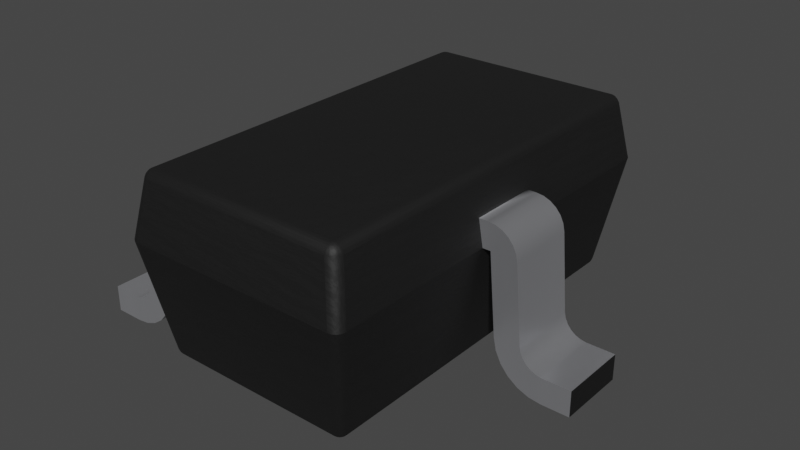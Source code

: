 # Source: SC70-3.blend  (saved by Blender 3.2.14; exported with 4.5.12 LTS)
import bpy
from mathutils import Matrix  # noqa: F401  (used for matrix-valued properties, if any)

bpy.ops.wm.read_factory_settings(use_empty=True)
scene = bpy.context.scene
scene.name = 'Scene'

# ---- collections
col_collection = bpy.data.collections.new('Collection'); scene.collection.children.link(col_collection)

# ---- materials (node trees are filled in below, after node groups)
mat_plastic_chip_detailed = bpy.data.materials.new('plastic_chip_detailed')
mat_plastic_chip_detailed.use_transparent_shadow = False
mat_plastic_chip_detailed.preview_render_type = 'CUBE'
mat_metal_pins = bpy.data.materials.new('metal_pins')
mat_metal_pins.use_transparent_shadow = False
mat_metal_pins.preview_render_type = 'CUBE'

# ---- node groups
ng_auto_smooth = bpy.data.node_groups.new('Auto Smooth', 'GeometryNodeTree')
_s = ng_auto_smooth.interface.new_socket(name='Geometry', in_out='OUTPUT', socket_type='NodeSocketGeometry')
_s = ng_auto_smooth.interface.new_socket(name='Geometry', in_out='INPUT', socket_type='NodeSocketGeometry')
_s = ng_auto_smooth.interface.new_socket(name='Angle', in_out='INPUT', socket_type='NodeSocketFloat')
_s.subtype = 'ANGLE'
_s.min_value = 0.0
_s.max_value = 3.142
ng_auto_smooth.is_modifier = True
_N = ng_auto_smooth.nodes; _L = ng_auto_smooth.links
n0 = _N.new('NodeGroupOutput'); n0.name = 'Group Output'; n0.location = (480, -100)
n1 = _N.new('NodeGroupInput'); n1.name = 'Group Input'; n1.location = (-420, -300)
n2 = _N.new('NodeGroupInput'); n2.name = 'Group Input.001'; n2.location = (-60, -100)
n3 = _N.new('GeometryNodeSetShadeSmooth'); n3.name = 'Set Shade Smooth'; n3.location = (120, -100)
n3.domain = 'EDGE'
n4 = _N.new('GeometryNodeSetShadeSmooth'); n4.name = 'Set Shade Smooth.001'; n4.location = (300, -100)
n5 = _N.new('GeometryNodeInputMeshEdgeAngle'); n5.name = 'Edge Angle'; n5.location = (-420, -220)
n6 = _N.new('GeometryNodeInputEdgeSmooth'); n6.name = 'Is Edge Smooth'; n6.location = (-60, -160)
n7 = _N.new('GeometryNodeInputShadeSmooth'); n7.name = 'Is Face Smooth'; n7.location = (-240, -340)
n8 = _N.new('FunctionNodeBooleanMath'); n8.name = 'Boolean Math'; n8.location = (-60, -220)
n9 = _N.new('FunctionNodeCompare'); n9.name = 'Compare'; n9.location = (-240, -180)
n9.operation = 'LESS_EQUAL'
_L.new(n5.outputs[0], n9.inputs[0])
_L.new(n4.outputs[0], n0.inputs[0])
_L.new(n1.outputs[1], n9.inputs[1])
_L.new(n9.outputs[0], n8.inputs[0])
_L.new(n7.outputs[0], n8.inputs[1])
_L.new(n2.outputs[0], n3.inputs[0])
_L.new(n6.outputs[0], n3.inputs[1])
_L.new(n3.outputs[0], n4.inputs[0])
_L.new(n8.outputs[0], n3.inputs[2])
n0.is_active_output = True

# ---- material node trees
mat_plastic_chip_detailed.use_nodes = True; mat_plastic_chip_detailed.node_tree.nodes.clear()
_N = mat_plastic_chip_detailed.node_tree.nodes; _L = mat_plastic_chip_detailed.node_tree.links
n0 = _N.new('ShaderNodeTexVoronoi'); n0.name = 'Voronoi Texture'; n0.location = (-17912, 1250)
n1 = _N.new('ShaderNodeOutputMaterial'); n1.name = 'Material Output'; n1.location = (1872, 639)
n2 = _N.new('ShaderNodeNewGeometry'); n2.name = 'Geometry'; n2.location = (961, 1090)
n3 = _N.new('ShaderNodeValToRGB'); n3.name = 'ColorRamp.007'; n3.location = (1181, 773)
while len(n3.color_ramp.elements) > 1: n3.color_ramp.elements.remove(n3.color_ramp.elements[-1])
n3.color_ramp.elements[0].position = 0.3182; n3.color_ramp.elements[0].color = (0.5119, 0.5119, 0.5119, 1.0)
_e = n3.color_ramp.elements.new(0.75); _e.color = (1.0, 0.8921, 0.9277, 1.0)
n4 = _N.new('ShaderNodeTexCoord'); n4.name = 'Texture Coordinate.001'; n4.location = (351, 244)
n5 = _N.new('ShaderNodeBump'); n5.name = 'Bump.001'; n5.location = (1139, 402)
n5.inputs[0].default_value = 0.04
n5.inputs[1].default_value = 1.0
n5.inputs[2].default_value = 1.0
n6 = _N.new('ShaderNodeBsdfPrincipled'); n6.name = 'Principled BSDF'; n6.location = (1501, 615)
n6.distribution = 'GGX'
n6.subsurface_method = 'BURLEY'
n6.inputs[3].default_value = 1.45
n6.inputs[27].default_value = (0.0, 0.0, 0.0, 1.0)
n6.inputs[28].default_value = 1.0
n7 = _N.new('ShaderNodeValToRGB'); n7.name = 'ColorRamp.006'; n7.location = (1181, 1056)
while len(n7.color_ramp.elements) > 1: n7.color_ramp.elements.remove(n7.color_ramp.elements[-1])
n7.color_ramp.elements[0].position = 0.5023; n7.color_ramp.elements[0].color = (0.006974, 0.006974, 0.006974, 1.0)
_e = n7.color_ramp.elements.new(0.5523); _e.color = (0.06171, 0.05594, 0.05776, 1.0)
n8 = _N.new('ShaderNodeTexNoise'); n8.name = 'Noise Texture.002'; n8.location = (690, 352)
n8.inputs[3].default_value = 8.0
n9 = _N.new('ShaderNodeBump'); n9.name = 'Bump'; n9.location = (843, 652)
n9.inputs[0].default_value = 0.1
n9.inputs[1].default_value = 1.0
n9.inputs[2].default_value = 1.0
_L.new(n2.outputs[7], n7.inputs[0])
_L.new(n7.outputs[0], n6.inputs[0])
_L.new(n2.outputs[7], n3.inputs[0])
_L.new(n3.outputs[0], n6.inputs[2])
_L.new(n8.outputs[0], n5.inputs[3])
_L.new(n9.outputs[0], n5.inputs[4])
_L.new(n5.outputs[0], n6.inputs[5])
_L.new(n6.outputs[0], n1.inputs[0])
_L.new(n4.outputs[2], n8.inputs[0])
n1.is_active_output = True
mat_metal_pins.use_nodes = True; mat_metal_pins.node_tree.nodes.clear()
_N = mat_metal_pins.node_tree.nodes; _L = mat_metal_pins.node_tree.links
n0 = _N.new('ShaderNodeMapping'); n0.name = 'Mapping'; n0.location = (-1447, -91)
n0.inputs[3].default_value = (4.8, 1.2, 1.1)
n1 = _N.new('ShaderNodeBsdfPrincipled'); n1.name = 'Principled BSDF'; n1.location = (-560, 254)
n1.distribution = 'GGX'
n1.subsurface_method = 'BURLEY'
n1.inputs[1].default_value = 0.7818
n1.inputs[2].default_value = 0.2886
n1.inputs[3].default_value = 1.45
n1.inputs[13].default_value = 0.0
n1.inputs[27].default_value = (0.0, 0.0, 0.0, 1.0)
n1.inputs[28].default_value = 1.0
n2 = _N.new('ShaderNodeOutputMaterial'); n2.name = 'Material Output.002'; n2.location = (-205, 253)
n2.width = 213
n3 = _N.new('ShaderNodeTexNoise'); n3.name = 'Noise Texture.002'; n3.location = (-1228, -73)
n3.inputs[2].default_value = 0.1
n3.inputs[3].default_value = 7.0
n3.inputs[4].default_value = 0.6
n3.inputs[8].default_value = 0.4
n4 = _N.new('ShaderNodeTexCoord'); n4.name = 'Texture Coordinate'; n4.location = (-1636, -116)
n5 = _N.new('ShaderNodeMix'); n5.name = 'Mix.001'; n5.location = (-921, 45)
n5.data_type = 'RGBA'
n5.inputs[6].default_value = (0.9398, 0.9547, 1.0, 1.0)
n5.inputs[7].default_value = (0.13, 0.1259, 0.1359, 1.0)
n6 = _N.new('ShaderNodeBump'); n6.name = 'Bump.001'; n6.location = (-1001, -227)
n6.inputs[0].default_value = 0.05
n6.inputs[1].default_value = 0.01
n6.inputs[2].default_value = 1.0
_L.new(n1.outputs[0], n2.inputs[0])
_L.new(n3.outputs[0], n6.inputs[3])
_L.new(n0.outputs[0], n3.inputs[0])
_L.new(n3.outputs[0], n5.inputs[0])
_L.new(n4.outputs[3], n0.inputs[0])
_L.new(n5.outputs[2], n1.inputs[0])
_L.new(n6.outputs[0], n1.inputs[5])
n2.is_active_output = True

# ---- world
world_world = bpy.data.worlds.new('World'); scene.world = world_world
world_world.use_nodes = True; world_world.node_tree.nodes.clear()
_N = world_world.node_tree.nodes; _L = world_world.node_tree.links
n0 = _N.new('ShaderNodeOutputWorld'); n0.name = 'World Output'; n0.location = (300, 300)
n1 = _N.new('ShaderNodeBackground'); n1.name = 'Background'; n1.location = (10, 300)
n1.inputs[0].default_value = (0.05088, 0.05088, 0.05088, 1.0)
_L.new(n1.outputs[0], n0.inputs[0])
n0.is_active_output = True
world_world.color = (0.05088, 0.05088, 0.05088)
world_world.use_sun_shadow = False
world_world.sun_shadow_jitter_overblur = 0.0

# ---- meshes
me_shape_9_indexedfaceset = bpy.data.meshes.new('SHAPE_9_IndexedFaceSet')
me_shape_9_indexedfaceset.from_pydata([(0.2025, 0.3517, -0.3751), (0.2218, 0.242, 0.0685), (0.2128, 0.2932, 0.0685), (0.2218, 0.242, -0.0693), (0.1831, 0.368, -0.3751), (-0.2195, 0.3517, -0.3751), (-0.2182, 0.3561, -0.3751), (-0.2105, 0.365, 0.3743), (-0.2147, 0.3615, 0.3743), (-0.2178, 0.357, 0.3743), (-0.2089, 0.3659, -0.3751), (-0.2388, 0.242, 0.3244), (-0.2195, 0.3518, 0.3743), (-0.2388, 0.242, -0.3252), (-0.2388, 0.242, 0.1866), (0.2218, 0.242, 0.3936), (0.2203, 0.242, 0.4011), (-0.2332, 0.242, 0.4073), (-0.2374, 0.242, 0.401), (-0.2388, 0.242, 0.3936), (-0.2388, 0.242, -0.1874), (-0.2388, 0.242, -0.3944), (-0.2373, 0.242, -0.4019), (0.2024, 0.242, -0.4138), (0.2099, 0.242, -0.4123), (0.2162, 0.242, -0.4081), (0.2218, 0.242, -0.3944), (-0.2194, 0.242, -0.4138), (-0.2001, 0.3517, -0.3944), (0.1831, 0.3517, -0.3944), (-0.2298, 0.2932, -0.3252), (-0.216, 0.2932, -0.3252), (-0.2298, 0.2932, -0.1874), (-0.216, 0.242, -0.1874), (-0.2298, 0.2932, 0.3244), (-0.2298, 0.2932, 0.1866), (-0.216, 0.242, 0.3244), (-0.216, 0.2932, 0.1866), (-0.216, 0.2932, 0.3244), (0.2128, 0.2932, -0.0693), (0.199, 0.242, -0.0693), (0.2204, 0.242, -0.4018), (-0.2194, 0.242, 0.413), (-0.2269, 0.242, 0.4115), (-0.2187, 0.3525, 0.3792), (-0.2332, 0.242, -0.4081), (-0.2268, 0.242, -0.4123), (-0.2167, 0.3529, -0.3846), (-0.2001, 0.368, 0.3743), (-0.2055, 0.3673, 0.3743), (-0.2167, 0.3529, 0.3838), (-0.2136, 0.3531, 0.3878), (-0.2096, 0.3529, 0.3909), (-0.205, 0.3525, 0.3929), (-0.2001, 0.365, 0.3847), (-0.2001, 0.3615, 0.3889), (-0.2001, 0.357, 0.3919), (-0.2169, 0.3582, 0.3769), (-0.2153, 0.3582, 0.382), (-0.2121, 0.3582, 0.3863), (-0.2121, 0.3634, 0.3782), (-0.2103, 0.3634, 0.3817), (-0.2067, 0.3668, 0.3753), (-0.2159, 0.3601, -0.3751), (-0.2001, 0.3601, -0.3908), (-0.205, 0.3525, -0.3937), (-0.2096, 0.3529, -0.3917), (-0.2136, 0.3531, -0.3886), (-0.2187, 0.3525, -0.38), (-0.2078, 0.3582, -0.3902), (-0.2121, 0.3582, -0.3871), (-0.2001, 0.3659, -0.3839), (-0.2001, 0.3675, -0.3796), (-0.2046, 0.3675, -0.3751), (-0.2048, 0.3668, -0.3798), (0.2162, 0.242, 0.4073), (0.2098, 0.242, 0.4115), (0.2024, 0.242, 0.413), (0.1926, 0.3529, 0.3909), (0.1997, 0.3529, 0.3838), (0.2017, 0.3525, 0.3792), (-0.2001, 0.3673, 0.3797), (-0.2001, 0.3518, 0.3936), (0.1831, 0.365, 0.3847), (0.1831, 0.3615, 0.3889), (0.1831, 0.357, 0.3919), (-0.2001, 0.368, -0.3751), (0.1831, 0.357, -0.3927), (0.1831, 0.365, -0.3855), (0.1831, 0.3673, -0.3805), (-0.2001, 0.3561, -0.3931), (0.1831, 0.368, 0.3743), (0.1831, 0.3673, 0.3797), (0.1831, 0.3517, 0.3936), (0.188, 0.3525, 0.3929), (0.1966, 0.3531, 0.3878), (0.2025, 0.3517, 0.3743), (0.1977, 0.3615, 0.3743), (0.2008, 0.357, 0.3743), (0.1857, 0.3582, 0.3911), (0.1908, 0.3582, 0.3894), (0.1951, 0.3582, 0.3863), (0.187, 0.3634, 0.3863), (0.1983, 0.3582, 0.382), (0.1905, 0.3634, 0.3845), (0.1999, 0.3582, 0.3769), (0.1841, 0.3668, 0.3809), (0.1933, 0.3634, 0.3817), (0.1861, 0.3668, 0.3803), (0.1951, 0.3634, 0.3782), (0.1878, 0.3668, 0.379), (0.1891, 0.3668, 0.3773), (0.1897, 0.3668, 0.3753), (0.188, 0.3525, -0.3937), (0.1926, 0.3529, -0.3917), (0.1966, 0.3531, -0.3886), (0.1997, 0.3529, -0.3846), (0.2017, 0.3525, -0.38), (0.1831, 0.3615, -0.3897), (0.1863, 0.3665, -0.3818), (0.1923, 0.3644, -0.3818), (0.1972, 0.3602, -0.3818), (0.1882, 0.3625, -0.3877), (0.1848, 0.358, -0.3921), (0.1885, 0.3673, 0.3743), (0.1935, 0.365, 0.3743), (0.2008, 0.357, -0.3751), (0.1977, 0.3615, -0.3751), (0.1935, 0.365, -0.3751), (0.1885, 0.3673, -0.3751), (0.2037, 0.242, -0.4138), (0.2037, 0.242, 0.413), (-0.1852, 0.01369, -0.357), (-0.2202, 0.242, 0.413), (0.2219, 0.242, 0.3936), (-0.2202, 0.242, -0.4138), (-0.237, 0.242, -0.4018), (-0.2383, 0.242, -0.3944), (-0.2369, 0.242, 0.4011), (-0.233, 0.242, 0.4073), (-0.2026, 0.02922, -0.3619), (-0.2007, 0.02876, -0.3665), (-0.1978, 0.02861, -0.3705), (-0.1941, 0.02876, -0.3736), (-0.1898, 0.02922, -0.3756), (-0.1852, 0.02995, -0.3764), (-0.2272, 0.242, -0.4123), (-0.233, 0.242, -0.4081), (-0.2033, 0.02995, -0.357), (-0.1989, 0.0202, -0.357), (-0.195, 0.01668, -0.357), (-0.1852, 0.01445, -0.3624), (-0.1852, 0.01668, -0.3674), (-0.1852, 0.02474, -0.3747), (-0.2012, 0.02353, -0.357), (-0.1955, 0.01829, -0.3507), (-0.1884, 0.01487, -0.3512), (-0.2002, 0.02353, -0.3628), (-0.1969, 0.01829, -0.3548), (-0.19, 0.01487, -0.3527), (-0.1974, 0.02353, -0.368), (-0.1969, 0.01829, -0.3592), (-0.1911, 0.01487, -0.3547), (-0.1932, 0.02353, -0.3718), (-0.1955, 0.01829, -0.3633), (-0.1915, 0.01487, -0.357), (-0.188, 0.02353, -0.3738), (-0.1928, 0.01829, -0.3667), (-0.1911, 0.01487, -0.3593), (-0.1893, 0.01829, -0.3689), (-0.19, 0.01487, -0.3613), (-0.1884, 0.01487, -0.3628), (-0.1863, 0.01487, -0.3636), (0.2219, 0.242, -0.3944), (0.2205, 0.242, -0.4019), (0.2166, 0.242, -0.4081), (0.2107, 0.242, -0.4123), (0.1869, 0.02995, -0.357), (0.1814, 0.02861, -0.3705), (-0.1852, 0.0202, -0.3716), (0.1688, 0.01445, -0.3624), (0.1688, 0.01668, -0.3674), (-0.2018, 0.02474, -0.357), (-0.1903, 0.01445, -0.357), (-0.2033, 0.02995, 0.3562), (-0.2018, 0.02474, 0.3562), (-0.1989, 0.0202, 0.3562), (-0.1903, 0.01445, 0.3562), (-0.2383, 0.242, 0.3936), (-0.2271, 0.242, 0.4115), (-0.1852, 0.02995, 0.3756), (-0.1941, 0.02876, 0.3728), (-0.2007, 0.02876, 0.3657), (-0.2026, 0.02922, 0.3611), (0.1688, 0.0202, -0.3716), (0.1688, 0.02474, -0.3747), (0.1688, 0.02995, -0.3764), (0.1734, 0.02922, -0.3756), (0.1777, 0.02876, -0.3736), (0.1843, 0.02876, -0.3665), (0.1862, 0.02922, -0.3619), (0.1785, 0.01668, -0.357), (0.1824, 0.0202, -0.357), (0.1853, 0.02474, -0.357), (0.1713, 0.02353, -0.3738), (0.176, 0.02353, -0.3722), (0.18, 0.02353, -0.3691), (0.1724, 0.01829, -0.369), (0.183, 0.02353, -0.3647), (0.1757, 0.01829, -0.3672), (0.1845, 0.02353, -0.3597), (0.1698, 0.01487, -0.3637), (0.1783, 0.01829, -0.3644), (0.1716, 0.01487, -0.363), (0.18, 0.01829, -0.3609), (0.1732, 0.01487, -0.3618), (0.1744, 0.01487, -0.3601), (0.175, 0.01487, -0.3581), (-0.1898, 0.02922, 0.3748), (-0.1978, 0.02861, 0.3697), (-0.195, 0.01668, 0.3562), (-0.1852, 0.01369, 0.3562), (-0.1852, 0.01668, 0.3666), (-0.1852, 0.01445, 0.3616), (-0.1877, 0.02353, 0.373), (-0.1925, 0.02353, 0.3714), (-0.1965, 0.02353, 0.3683), (-0.1889, 0.01829, 0.3682), (-0.1922, 0.01829, 0.3664), (-0.1862, 0.01487, 0.3629), (0.1688, 0.01369, -0.357), (0.1738, 0.01445, -0.357), (0.1853, 0.02474, 0.3562), (-0.1852, 0.02474, 0.3739), (-0.1852, 0.0202, 0.3708), (0.1688, 0.02995, 0.3756), (0.1688, 0.02474, 0.3739), (0.1688, 0.0202, 0.3708), (0.1688, 0.01668, 0.3666), (0.1688, 0.01445, 0.3616), (0.1688, 0.01369, 0.3562), (0.1738, 0.01445, 0.3562), (0.1785, 0.01668, 0.3562), (0.1824, 0.0202, 0.3562), (0.1814, 0.02861, 0.3697), (0.1843, 0.02876, 0.3657), (0.1845, 0.02353, 0.3589), (0.183, 0.02353, 0.3639), (0.18, 0.02353, 0.3683), (0.18, 0.01829, 0.3601), (0.176, 0.02353, 0.3714), (0.1783, 0.01829, 0.3636), (0.1713, 0.02353, 0.373), (0.175, 0.01487, 0.3573), (0.1757, 0.01829, 0.3664), (0.1744, 0.01487, 0.3593), (0.1724, 0.01829, 0.3682), (0.1732, 0.01487, 0.361), (0.1716, 0.01487, 0.3622), (0.1698, 0.01487, 0.3629), (0.1734, 0.02922, 0.3748), (0.1777, 0.02876, 0.3728), (0.1862, 0.02922, 0.3611), (0.1869, 0.02995, 0.3562), (0.2108, 0.242, 0.4115), (0.2166, 0.242, 0.4073), (0.2205, 0.242, 0.401), (0.2514, 0.08385, -0.0693), (0.2376, 0.242, 0.0685), (0.2376, 0.242, -0.0693), (0.199, 0.242, 0.0685), (0.199, 0.2932, -0.0693), (0.2303, 0.2932, -0.0693), (0.2303, 0.2932, 0.0685), (0.2448, 0.2914, 0.0685), (0.2584, 0.2861, 0.0685), (0.2861, 0.2535, 0.0685), (0.2584, 0.2861, -0.0693), (0.2702, 0.2777, -0.0693), (0.2797, 0.2666, -0.0693), (0.2892, 0.2393, -0.0693), (0.3024, 0.08831, 0.0685), (0.3048, 0.07692, -0.0693), (0.3175, 0.05759, -0.0693), (0.3379, 0.04662, -0.0693), (0.3494, 0.04518, -0.0693), (0.3494, 0.04518, 0.0685), (0.31, 0.06647, 0.0685), (0.3175, 0.05759, 0.0685), (0.4049, 0.04518, -0.0693), (0.4049, 0.04518, 0.0685), (0.4049, -0.005999, -0.0693), (0.4049, -0.005999, 0.0685), (0.3027, 0.005792, 0.0685), (0.2672, 0.03834, 0.0685), (0.2565, 0.06011, 0.0685), (0.2514, 0.08385, 0.0685), (0.283, 0.01986, -0.0693), (0.2672, 0.03834, -0.0693), (0.2565, 0.06011, -0.0693), (0.3494, -0.005999, -0.0693), (0.3254, -0.003006, -0.0693), (0.3027, 0.005792, -0.0693), (0.3024, 0.08831, -0.0693), (0.31, 0.06647, -0.0693), (0.327, 0.05084, -0.0693), (0.2448, 0.2914, -0.0693), (0.2861, 0.2535, -0.0693), (0.3494, -0.005999, 0.0685), (0.3254, -0.003006, 0.0685), (0.283, 0.01986, 0.0685), (0.3048, 0.07692, 0.0685), (0.327, 0.05084, 0.0685), (0.3379, 0.04662, 0.0685), (0.2892, 0.2393, 0.0685), (0.2702, 0.2777, 0.0685), (0.2797, 0.2666, 0.0685), (0.199, 0.2932, 0.0685), (-0.2684, 0.08385, -0.3252), (-0.2546, 0.242, -0.1874), (-0.2546, 0.242, -0.3252), (-0.216, 0.242, -0.3252), (-0.216, 0.2932, -0.1874), (-0.2618, 0.2914, -0.3252), (-0.2873, 0.2777, -0.3252), (-0.2967, 0.2666, -0.3252), (-0.3062, 0.2393, -0.1874), (-0.2618, 0.2914, -0.1874), (-0.3062, 0.2393, -0.3252), (-0.3194, 0.08831, -0.3252), (-0.3194, 0.08831, -0.1874), (-0.3218, 0.07692, -0.1874), (-0.344, 0.05084, -0.1874), (-0.327, 0.06647, -0.3252), (-0.4219, 0.04518, -0.1874), (-0.4219, -0.005999, -0.1874), (-0.4219, -0.005999, -0.3252), (-0.3665, -0.005999, -0.3252), (-0.3424, -0.003006, -0.3252), (-0.2842, 0.03834, -0.3252), (-0.2735, 0.06011, -0.3252), (-0.3424, -0.003006, -0.1874), (-0.3197, 0.005792, -0.1874), (-0.2842, 0.03834, -0.1874), (-0.3665, -0.005999, -0.1874), (-0.3, 0.01986, -0.1874), (-0.2735, 0.06011, -0.1874), (-0.2684, 0.08385, -0.1874), (-0.3665, 0.04518, -0.1874), (-0.327, 0.06647, -0.1874), (-0.3345, 0.05759, -0.1874), (-0.3549, 0.04662, -0.1874), (-0.2474, 0.2932, -0.1874), (-0.2754, 0.2861, -0.1874), (-0.2873, 0.2777, -0.1874), (-0.2967, 0.2666, -0.1874), (-0.3031, 0.2535, -0.1874), (-0.3197, 0.005792, -0.3252), (-0.3, 0.01986, -0.3252), (-0.4219, 0.04518, -0.3252), (-0.3665, 0.04518, -0.3252), (-0.3218, 0.07692, -0.3252), (-0.3345, 0.05759, -0.3252), (-0.344, 0.05084, -0.3252), (-0.3549, 0.04662, -0.3252), (-0.2474, 0.2932, -0.3252), (-0.2754, 0.2861, -0.3252), (-0.3031, 0.2535, -0.3252), (-0.2546, 0.242, 0.1866), (-0.216, 0.242, 0.1866), (-0.2754, 0.2861, 0.1866), (-0.2873, 0.2777, 0.1866), (-0.3031, 0.2535, 0.1866), (-0.2474, 0.2932, 0.3244), (-0.2618, 0.2914, 0.3244), (-0.2754, 0.2861, 0.3244), (-0.2873, 0.2777, 0.3244), (-0.3194, 0.08831, 0.1866), (-0.3218, 0.07692, 0.3244), (-0.3345, 0.05759, 0.3244), (-0.344, 0.05084, 0.3244), (-0.3549, 0.04662, 0.3244), (-0.3218, 0.07692, 0.1866), (-0.327, 0.06647, 0.1866), (-0.3345, 0.05759, 0.1866), (-0.344, 0.05084, 0.1866), (-0.3665, 0.04518, 0.3244), (-0.3665, 0.04518, 0.1866), (-0.4219, 0.04518, 0.3244), (-0.4219, -0.005999, 0.3244), (-0.3665, -0.005999, 0.3244), (-0.3665, -0.005999, 0.1866), (-0.2735, 0.06011, 0.1866), (-0.2684, 0.08385, 0.1866), (-0.3424, -0.003006, 0.3244), (-0.3197, 0.005792, 0.3244), (-0.3, 0.01986, 0.3244), (-0.2842, 0.03834, 0.3244), (-0.2735, 0.06011, 0.3244), (-0.2684, 0.08385, 0.3244), (-0.3194, 0.08831, 0.3244), (-0.327, 0.06647, 0.3244), (-0.3062, 0.2393, 0.3244), (-0.2967, 0.2666, 0.3244), (-0.3031, 0.2535, 0.3244), (-0.2546, 0.242, 0.3244), (-0.3424, -0.003006, 0.1866), (-0.3197, 0.005792, 0.1866), (-0.3, 0.01986, 0.1866), (-0.2842, 0.03834, 0.1866), (-0.4219, -0.005999, 0.1866), (-0.4219, 0.04518, 0.1866), (-0.3549, 0.04662, 0.1866), (-0.3062, 0.2393, 0.1866), (-0.2474, 0.2932, 0.1866), (-0.2618, 0.2914, 0.1866), (-0.2967, 0.2666, 0.1866)], [], [(2, 15, 96), (1, 15, 2), (26, 3, 39), (26, 39, 0), (0, 2, 96), (0, 39, 2), (6, 12, 5), (6, 9, 12), (63, 8, 9), (63, 9, 6), (71, 64, 118), (118, 88, 71), (10, 49, 7), (70, 10, 63), (73, 48, 49), (73, 49, 10), (86, 48, 73), (34, 19, 11), (12, 19, 34), (35, 12, 34), (32, 14, 20), (32, 35, 14), (21, 30, 13), (5, 32, 30), (5, 30, 21), (12, 32, 5), (12, 35, 32), (76, 75, 16), (15, 76, 16), (77, 76, 15), (270, 15, 1), (270, 77, 15), (18, 43, 42), (18, 17, 43), (19, 18, 42), (36, 42, 77), (36, 19, 42), (11, 19, 36), (369, 270, 40), (369, 36, 77), (369, 77, 270), (26, 40, 3), (24, 41, 25), (23, 26, 41), (23, 40, 26), (23, 41, 24), (33, 369, 40), (33, 40, 23), (20, 14, 369), (20, 369, 33), (321, 33, 23), (27, 321, 23), (21, 13, 321), (21, 321, 27), (46, 21, 27), (22, 21, 46), (45, 22, 46), (77, 82, 93), (77, 42, 82), (29, 27, 23), (29, 28, 27), (31, 30, 32), (31, 32, 322), (32, 33, 322), (32, 20, 33), (30, 31, 321), (30, 321, 13), (322, 31, 321), (322, 321, 33), (37, 35, 34), (37, 34, 38), (34, 36, 38), (34, 11, 36), (35, 37, 369), (35, 369, 14), (38, 37, 369), (38, 369, 36), (317, 2, 39), (317, 39, 271), (39, 40, 271), (39, 3, 40), (2, 317, 270), (2, 270, 1), (271, 270, 317), (271, 40, 270), (23, 113, 29), (24, 114, 113), (24, 113, 23), (25, 115, 114), (25, 116, 115), (25, 114, 24), (41, 117, 116), (41, 116, 25), (26, 0, 117), (26, 117, 41), (42, 53, 82), (43, 52, 53), (43, 53, 42), (17, 50, 51), (17, 51, 52), (17, 52, 43), (18, 44, 50), (18, 50, 17), (19, 12, 44), (19, 44, 18), (21, 68, 5), (22, 47, 68), (22, 68, 21), (45, 66, 67), (45, 67, 47), (45, 47, 22), (46, 65, 66), (46, 66, 45), (27, 28, 65), (27, 65, 46), (9, 44, 12), (56, 53, 52), (56, 82, 53), (48, 81, 49), (57, 9, 8), (57, 44, 9), (58, 50, 44), (58, 44, 57), (58, 57, 8), (59, 51, 50), (59, 52, 51), (59, 55, 56), (59, 50, 58), (59, 56, 52), (59, 58, 55), (60, 8, 7), (60, 58, 8), (60, 7, 54), (61, 54, 55), (61, 58, 60), (61, 60, 54), (61, 55, 58), (62, 7, 49), (62, 81, 54), (62, 54, 7), (62, 49, 81), (90, 65, 28), (90, 66, 65), (6, 68, 47), (6, 5, 68), (69, 90, 64), (69, 66, 90), (70, 63, 6), (8, 63, 10), (74, 69, 71), (70, 67, 66), (70, 47, 67), (70, 66, 69), (70, 6, 47), (69, 64, 71), (74, 70, 10), (86, 73, 72), (74, 71, 72), (74, 73, 10), (74, 10, 71), (74, 72, 73), (15, 80, 96), (16, 79, 80), (16, 80, 15), (75, 78, 95), (75, 95, 79), (75, 79, 16), (76, 94, 78), (76, 78, 75), (77, 93, 94), (77, 94, 76), (56, 93, 82), (56, 85, 93), (55, 84, 85), (55, 85, 56), (54, 83, 84), (54, 84, 55), (81, 92, 83), (81, 83, 54), (48, 91, 92), (48, 92, 81), (29, 90, 28), (87, 64, 90), (87, 90, 29), (70, 69, 74), (118, 64, 87), (8, 10, 7), (89, 72, 71), (89, 71, 88), (4, 86, 72), (4, 72, 89), (85, 94, 93), (98, 96, 80), (99, 85, 84), (99, 94, 85), (100, 78, 94), (100, 94, 99), (100, 99, 84), (101, 95, 78), (101, 79, 95), (101, 78, 100), (102, 84, 83), (102, 100, 84), (103, 80, 79), (103, 79, 101), (104, 100, 102), (104, 101, 100), (105, 97, 98), (105, 103, 97), (105, 80, 103), (105, 98, 80), (106, 83, 92), (107, 101, 104), (107, 103, 101), (108, 92, 91), (108, 102, 83), (108, 106, 92), (108, 83, 106), (108, 104, 102), (109, 125, 97), (109, 97, 103), (109, 103, 107), (110, 108, 91), (110, 107, 104), (110, 104, 108), (111, 91, 124), (111, 110, 91), (111, 125, 109), (111, 109, 107), (111, 107, 110), (112, 124, 125), (112, 111, 124), (112, 125, 111), (89, 129, 4), (117, 0, 126), (117, 126, 127), (29, 113, 87), (119, 89, 88), (119, 129, 89), (120, 115, 116), (120, 128, 129), (120, 129, 119), (121, 116, 117), (121, 127, 128), (121, 128, 120), (121, 117, 127), (121, 120, 116), (122, 114, 115), (122, 88, 118), (122, 120, 119), (122, 115, 120), (122, 119, 88), (122, 118, 114), (123, 113, 114), (123, 118, 87), (123, 114, 118), (123, 87, 113), (98, 0, 96), (98, 126, 0), (97, 127, 126), (97, 126, 98), (125, 128, 127), (125, 129, 128), (125, 127, 97), (124, 129, 125), (91, 4, 129), (91, 129, 124), (48, 86, 4, 91), (130, 145, 196), (130, 135, 145), (134, 177, 263), (134, 173, 177), (235, 133, 131), (235, 190, 133), (184, 137, 188), (184, 148, 137), (221, 240, 230), (221, 230, 132), (176, 175, 174), (173, 130, 176), (173, 176, 174), (136, 146, 135), (136, 147, 146), (137, 135, 130), (137, 130, 173), (137, 136, 135), (264, 266, 265), (131, 134, 266), (131, 266, 264), (188, 173, 134), (188, 137, 173), (133, 188, 134), (133, 134, 131), (189, 188, 133), (138, 188, 189), (139, 138, 189), (135, 144, 145), (146, 143, 144), (146, 144, 135), (147, 141, 142), (147, 142, 143), (147, 143, 146), (136, 140, 141), (136, 141, 147), (137, 148, 140), (137, 140, 136), (153, 145, 144), (154, 148, 182), (154, 182, 149), (154, 140, 148), (155, 149, 150), (156, 150, 183), (157, 141, 140), (157, 140, 154), (158, 154, 149), (158, 149, 155), (159, 183, 132), (159, 156, 183), (159, 150, 156), (159, 155, 150), (160, 142, 141), (160, 141, 157), (161, 157, 154), (161, 154, 158), (162, 155, 159), (162, 159, 132), (162, 158, 155), (163, 143, 142), (163, 144, 143), (163, 142, 160), (164, 157, 161), (164, 160, 157), (165, 162, 132), (165, 161, 158), (165, 158, 162), (166, 179, 153), (166, 144, 163), (166, 153, 144), (167, 163, 160), (167, 160, 164), (168, 164, 161), (168, 165, 132), (168, 161, 165), (169, 152, 179), (169, 163, 167), (169, 179, 166), (169, 166, 163), (170, 168, 132), (170, 167, 164), (170, 164, 168), (171, 170, 132), (171, 169, 167), (171, 167, 170), (172, 132, 151), (172, 151, 152), (172, 152, 169), (172, 171, 132), (172, 169, 171), (173, 200, 177), (174, 199, 200), (174, 200, 173), (175, 198, 178), (175, 178, 199), (175, 199, 174), (176, 197, 198), (176, 198, 175), (130, 196, 197), (130, 197, 176), (153, 196, 145), (153, 195, 196), (179, 194, 195), (179, 195, 153), (152, 181, 194), (152, 194, 179), (151, 180, 181), (151, 181, 152), (132, 230, 180), (132, 180, 151), (185, 182, 148), (185, 148, 184), (186, 149, 182), (186, 182, 185), (220, 150, 149), (220, 149, 186), (187, 183, 150), (187, 150, 220), (221, 132, 183), (221, 183, 187), (188, 193, 184), (138, 192, 193), (138, 193, 188), (139, 191, 219), (139, 219, 192), (139, 192, 138), (189, 218, 191), (189, 191, 139), (133, 190, 218), (133, 218, 189), (195, 197, 196), (203, 177, 200), (204, 195, 194), (204, 197, 195), (205, 198, 197), (205, 197, 204), (205, 204, 194), (206, 178, 198), (206, 199, 178), (206, 198, 205), (207, 194, 181), (207, 205, 194), (208, 200, 199), (208, 199, 206), (209, 205, 207), (209, 206, 205), (210, 202, 203), (210, 208, 202), (210, 200, 208), (210, 203, 200), (211, 181, 180), (212, 206, 209), (212, 208, 206), (213, 180, 230), (213, 207, 181), (213, 211, 180), (213, 181, 211), (213, 209, 207), (214, 201, 202), (214, 202, 208), (214, 208, 212), (215, 213, 230), (215, 212, 209), (215, 209, 213), (216, 230, 231), (216, 215, 230), (216, 201, 214), (216, 214, 212), (216, 212, 215), (217, 231, 201), (217, 216, 231), (217, 201, 216), (233, 218, 190), (185, 193, 192), (185, 184, 193), (221, 187, 223), (224, 233, 234), (224, 218, 233), (225, 191, 218), (225, 218, 224), (225, 224, 234), (226, 219, 191), (226, 192, 219), (226, 186, 185), (226, 225, 186), (226, 185, 192), (226, 191, 225), (227, 234, 222), (227, 225, 234), (227, 222, 220), (228, 220, 186), (228, 225, 227), (228, 186, 225), (228, 227, 220), (229, 187, 220), (229, 222, 223), (229, 220, 222), (229, 223, 187), (203, 263, 177), (203, 232, 263), (202, 243, 232), (202, 232, 203), (201, 241, 242), (201, 242, 243), (201, 243, 202), (231, 240, 241), (231, 241, 201), (230, 240, 231), (236, 233, 190), (236, 190, 235), (237, 234, 233), (237, 233, 236), (238, 222, 234), (238, 234, 237), (239, 223, 222), (239, 222, 238), (240, 221, 223), (240, 223, 239), (232, 262, 263), (236, 235, 260), (246, 232, 243), (246, 262, 232), (247, 245, 262), (247, 262, 246), (247, 246, 243), (248, 261, 244), (248, 244, 245), (248, 245, 247), (249, 243, 242), (249, 247, 243), (250, 260, 261), (250, 261, 248), (251, 247, 249), (251, 248, 247), (252, 237, 236), (252, 250, 237), (252, 260, 250), (252, 236, 260), (253, 242, 241), (254, 248, 251), (254, 250, 248), (255, 241, 240), (255, 251, 249), (255, 253, 241), (255, 242, 253), (255, 249, 242), (256, 238, 237), (256, 237, 250), (256, 250, 254), (257, 254, 251), (257, 255, 240), (257, 251, 255), (258, 240, 239), (258, 257, 240), (258, 238, 256), (258, 256, 254), (258, 254, 257), (259, 239, 238), (259, 238, 258), (259, 258, 239), (131, 260, 235), (264, 261, 260), (264, 260, 131), (265, 244, 261), (265, 245, 244), (265, 261, 264), (266, 262, 245), (266, 245, 265), (134, 263, 262), (134, 262, 266), (267, 269, 268), (267, 268, 296), (40, 268, 269), (40, 270, 268), (317, 271, 272), (317, 272, 273), (276, 280, 314), (276, 307, 280), (316, 279, 307), (316, 307, 276), (315, 278, 279), (315, 279, 316), (275, 277, 278), (275, 278, 315), (274, 306, 277), (274, 277, 275), (273, 272, 306), (273, 306, 274), (280, 303, 281), (280, 281, 314), (311, 281, 303), (311, 303, 282), (287, 282, 304), (287, 311, 282), (288, 304, 283), (288, 287, 304), (312, 283, 305), (312, 288, 283), (313, 305, 284), (313, 312, 305), (286, 284, 285), (286, 313, 284), (285, 289, 290), (285, 290, 286), (289, 291, 292), (289, 292, 290), (300, 292, 291), (300, 308, 292), (295, 267, 296), (295, 299, 267), (294, 298, 299), (294, 299, 295), (310, 297, 298), (310, 298, 294), (293, 302, 297), (293, 297, 310), (309, 301, 302), (309, 302, 293), (308, 300, 301), (308, 301, 309), (304, 298, 297), (304, 297, 283), (305, 297, 302), (305, 283, 297), (282, 299, 298), (282, 298, 304), (284, 302, 301), (284, 305, 302), (303, 267, 299), (303, 299, 282), (285, 301, 300), (285, 284, 301), (289, 300, 291), (289, 285, 300), (272, 271, 40), (272, 40, 269), (280, 269, 267), (280, 267, 303), (306, 272, 269), (307, 269, 280), (277, 306, 269), (279, 269, 307), (278, 277, 269), (278, 269, 279), (287, 310, 294), (287, 288, 310), (312, 293, 310), (312, 310, 288), (311, 294, 295), (311, 287, 294), (313, 309, 293), (313, 293, 312), (281, 295, 296), (281, 311, 295), (286, 308, 309), (286, 309, 313), (290, 292, 308), (290, 308, 286), (273, 270, 317), (273, 268, 270), (314, 296, 268), (314, 281, 296), (274, 268, 273), (276, 314, 268), (275, 268, 274), (316, 276, 268), (315, 268, 275), (315, 316, 268), (347, 319, 320), (347, 320, 318), (33, 320, 319), (33, 321, 320), (31, 322, 352), (31, 352, 365), (367, 326, 328), (367, 356, 326), (325, 355, 356), (325, 356, 367), (324, 354, 355), (324, 355, 325), (366, 353, 354), (366, 354, 324), (323, 327, 353), (323, 353, 366), (365, 352, 327), (365, 327, 323), (326, 330, 329), (326, 329, 328), (361, 329, 330), (361, 330, 331), (333, 331, 349), (333, 361, 331), (362, 349, 350), (362, 333, 349), (363, 350, 332), (363, 362, 350), (364, 332, 351), (364, 363, 332), (360, 351, 348), (360, 364, 351), (348, 334, 359), (348, 359, 360), (334, 335, 336), (334, 336, 359), (344, 336, 335), (344, 337, 336), (340, 347, 318), (340, 346, 347), (339, 343, 346), (339, 346, 340), (358, 345, 343), (358, 343, 339), (357, 342, 345), (357, 345, 358), (338, 341, 342), (338, 342, 357), (337, 344, 341), (337, 341, 338), (349, 343, 345), (349, 345, 350), (332, 345, 342), (332, 350, 345), (331, 346, 343), (331, 343, 349), (351, 342, 341), (351, 332, 342), (330, 347, 346), (330, 346, 331), (348, 341, 344), (348, 351, 341), (334, 344, 335), (334, 348, 344), (352, 322, 33), (352, 33, 319), (326, 319, 347), (326, 347, 330), (327, 352, 319), (356, 319, 326), (353, 327, 319), (355, 319, 356), (354, 353, 319), (354, 319, 355), (333, 358, 339), (333, 362, 358), (363, 357, 358), (363, 358, 362), (361, 339, 340), (361, 333, 339), (364, 338, 357), (364, 357, 363), (329, 340, 318), (329, 361, 340), (360, 337, 338), (360, 338, 364), (359, 336, 337), (359, 337, 360), (365, 321, 31), (365, 320, 321), (328, 318, 320), (328, 329, 318), (323, 320, 365), (367, 328, 320), (366, 320, 323), (325, 367, 320), (324, 320, 366), (324, 325, 320), (399, 405, 368), (399, 368, 393), (36, 368, 405), (36, 369, 368), (37, 38, 373), (37, 373, 414), (372, 402, 413), (372, 404, 402), (416, 403, 404), (416, 404, 372), (371, 376, 403), (371, 403, 416), (370, 375, 376), (370, 376, 371), (415, 374, 375), (415, 375, 370), (414, 373, 374), (414, 374, 415), (402, 400, 377), (402, 377, 413), (382, 377, 400), (382, 400, 378), (383, 378, 401), (383, 382, 378), (384, 401, 379), (384, 383, 401), (385, 379, 380), (385, 384, 379), (412, 380, 381), (412, 385, 380), (387, 381, 386), (387, 412, 381), (386, 388, 411), (386, 411, 387), (388, 389, 410), (388, 410, 411), (390, 410, 389), (390, 391, 410), (392, 399, 393), (392, 398, 399), (409, 397, 398), (409, 398, 392), (408, 396, 397), (408, 397, 409), (407, 395, 396), (407, 396, 408), (406, 394, 395), (406, 395, 407), (391, 390, 394), (391, 394, 406), (401, 397, 396), (401, 396, 379), (380, 396, 395), (380, 379, 396), (378, 398, 397), (378, 397, 401), (381, 395, 394), (381, 380, 395), (400, 399, 398), (400, 398, 378), (386, 394, 390), (386, 381, 394), (388, 390, 389), (388, 386, 390), (373, 38, 36), (373, 36, 405), (402, 405, 399), (402, 399, 400), (374, 373, 405), (404, 405, 402), (375, 374, 405), (403, 405, 404), (376, 375, 405), (376, 405, 403), (383, 408, 409), (383, 384, 408), (385, 407, 408), (385, 408, 384), (382, 409, 392), (382, 383, 409), (412, 406, 407), (412, 407, 385), (377, 392, 393), (377, 382, 392), (387, 391, 406), (387, 406, 412), (411, 410, 391), (411, 391, 387), (414, 369, 37), (414, 368, 369), (413, 393, 368), (413, 377, 393), (415, 368, 414), (372, 413, 368), (370, 368, 415), (416, 372, 368), (371, 368, 370), (371, 416, 368)])
me_shape_9_indexedfaceset.polygons.foreach_set('use_smooth', [0, 0, 0, 0, 0, 0, 1, 1, 1, 1, 1, 1, 1, 1, 1, 1, 1, 0, 0, 0, 0, 0, 0, 0, 0, 0, 0, 1, 1, 1, 1, 1, 1, 1, 1, 1, 1, 1, 1, 1, 1, 1, 1, 1, 1, 1, 1, 1, 1, 1, 1, 1, 1, 1, 1, 1, 1, 0, 0, 0, 0, 1, 1, 1, 1, 1, 1, 1, 1, 1, 1, 1, 1, 1, 1, 1, 1, 1, 1, 1, 1, 1, 1, 1, 1, 1, 1, 1, 1, 1, 1, 1, 1, 1, 1, 1, 1, 1, 1, 1, 1, 1, 1, 1, 1, 1, 1, 1, 1, 1, 1, 1, 1, 1, 1, 1, 1, 1, 1, 1, 1, 1, 1, 1, 1, 1, 1, 1, 1, 1, 1, 1, 1, 1, 1, 1, 1, 1, 1, 1, 1, 1, 1, 1, 1, 1, 1, 1, 1, 1, 1, 1, 1, 1, 1, 1, 1, 1, 1, 1, 1, 1, 1, 1, 1, 1, 1, 1, 1, 1, 1, 1, 1, 1, 1, 1, 1, 1, 1, 1, 1, 1, 1, 1, 1, 1, 1, 1, 1, 1, 1, 1, 1, 1, 1, 1, 1, 1, 1, 1, 1, 1, 1, 1, 1, 1, 1, 1, 1, 1, 1, 1, 1, 1, 1, 1, 1, 1, 1, 1, 1, 1, 1, 1, 1, 1, 1, 1, 1, 1, 1, 1, 1, 1, 1, 1, 1, 1, 1, 1, 1, 1, 1, 1, 1, 1, 1, 1, 1, 1, 1, 1, 1, 1, 1, 1, 1, 1, 1, 1, 1, 1, 1, 1, 1, 1, 1, 1, 0, 0, 0, 0, 0, 0, 0, 0, 1, 1, 1, 1, 1, 1, 1, 1, 1, 1, 1, 1, 1, 1, 1, 1, 0, 1, 1, 1, 1, 1, 1, 1, 1, 1, 1, 1, 1, 1, 1, 1, 1, 1, 1, 1, 1, 1, 1, 1, 1, 1, 1, 1, 1, 1, 1, 1, 1, 1, 1, 1, 1, 1, 1, 1, 1, 1, 1, 1, 1, 1, 1, 1, 1, 1, 1, 1, 1, 1, 1, 1, 1, 1, 1, 1, 1, 1, 1, 1, 1, 1, 1, 1, 1, 1, 1, 1, 1, 1, 1, 1, 1, 1, 1, 1, 1, 1, 1, 1, 1, 1, 1, 1, 1, 1, 1, 1, 1, 1, 1, 1, 1, 1, 1, 1, 1, 1, 1, 1, 1, 1, 1, 1, 1, 1, 1, 1, 1, 1, 1, 1, 1, 1, 1, 1, 1, 1, 1, 1, 1, 1, 1, 1, 1, 1, 1, 1, 1, 1, 1, 1, 1, 1, 1, 1, 1, 1, 1, 1, 1, 1, 1, 1, 1, 1, 1, 1, 1, 1, 1, 1, 1, 1, 1, 1, 1, 1, 1, 1, 1, 1, 1, 1, 1, 1, 1, 1, 1, 1, 1, 1, 1, 1, 1, 1, 1, 1, 1, 1, 1, 1, 1, 1, 1, 1, 1, 1, 1, 1, 1, 1, 1, 1, 1, 1, 1, 1, 1, 1, 1, 1, 1, 1, 1, 1, 1, 1, 1, 1, 1, 1, 1, 1, 1, 1, 1, 1, 1, 1, 1, 1, 1, 1, 1, 1, 1, 1, 1, 1, 1, 1, 1, 1, 1, 1, 1, 1, 1, 1, 1, 1, 1, 1, 1, 1, 1, 1, 1, 1, 1, 1, 1, 1, 1, 1, 1, 1, 1, 1, 1, 1, 1, 1, 1, 1, 1, 1, 1, 1, 1, 1, 1, 1, 1, 1, 1, 1, 1, 1, 1, 1, 1, 1, 1, 1, 1, 1, 1, 1, 1, 1, 1, 1, 1, 1, 1, 1, 1, 1, 1, 1, 1, 1, 1, 1, 1, 1, 1, 1, 1, 1, 1, 1, 1, 1, 1, 1, 1, 1, 1, 1, 1, 1, 1, 1, 1, 1, 1, 1, 1, 1, 1, 1, 1, 1, 1, 1, 1, 1, 1, 1, 1, 1, 1, 1, 1, 1, 1, 1, 1, 1, 1, 1, 1, 1, 1, 1, 1, 1, 1, 1, 1, 1, 1, 1, 1, 1, 1, 1, 1, 1, 1, 1, 1, 1, 1, 1, 1, 1, 1, 1, 1, 1, 1, 1, 1, 1, 1, 1, 1, 1, 1, 1, 1, 1, 1, 1, 1, 1, 1, 1, 1, 1, 1, 1, 1, 1, 1, 1, 1, 1, 1, 1, 1, 1, 1, 1, 1, 1, 1, 1, 1, 1, 1, 1, 1, 1, 1, 1, 1, 1, 1, 1, 1, 1, 1, 1, 1, 1, 1, 1, 1, 1, 1, 1, 1, 1, 1, 1, 1, 1, 1, 1, 1, 1, 1, 1, 1, 1, 1, 1, 1, 1, 1, 1, 1, 1, 1, 1, 1, 1, 1, 1, 1, 1, 1, 1, 1, 1, 1, 1, 1, 1, 1, 1, 1, 1, 1, 1, 1, 1, 1, 1, 1, 1, 1, 1, 1, 1, 1, 1, 1, 1, 1, 1, 1, 1, 1, 1, 1, 1, 1, 1, 1, 1, 1, 1, 1, 1, 1, 1, 1, 1, 1, 1, 1, 1, 1, 1, 1, 1, 1, 1, 1, 1])
me_shape_9_indexedfaceset.polygons.foreach_set('material_index', [0, 0, 0, 0, 0, 0, 0, 0, 0, 0, 0, 0, 0, 0, 0, 0, 0, 0, 0, 0, 0, 0, 0, 0, 0, 0, 0, 0, 0, 0, 0, 0, 0, 0, 0, 0, 0, 0, 0, 0, 0, 0, 0, 0, 0, 0, 0, 0, 0, 0, 0, 0, 0, 0, 0, 0, 0, 0, 0, 0, 0, 0, 0, 0, 0, 0, 0, 0, 0, 0, 0, 0, 0, 0, 0, 0, 0, 0, 0, 0, 0, 0, 0, 0, 0, 0, 0, 0, 0, 0, 0, 0, 0, 0, 0, 0, 0, 0, 0, 0, 0, 0, 0, 0, 0, 0, 0, 0, 0, 0, 0, 0, 0, 0, 0, 0, 0, 0, 0, 0, 0, 0, 0, 0, 0, 0, 0, 0, 0, 0, 0, 0, 0, 0, 0, 0, 0, 0, 0, 0, 0, 0, 0, 0, 0, 0, 0, 0, 0, 0, 0, 0, 0, 0, 0, 0, 0, 0, 0, 0, 0, 0, 0, 0, 0, 0, 0, 0, 0, 0, 0, 0, 0, 0, 0, 0, 0, 0, 0, 0, 0, 0, 0, 0, 0, 0, 0, 0, 0, 0, 0, 0, 0, 0, 0, 0, 0, 0, 0, 0, 0, 0, 0, 0, 0, 0, 0, 0, 0, 0, 0, 0, 0, 0, 0, 0, 0, 0, 0, 0, 0, 0, 0, 0, 0, 0, 0, 0, 0, 0, 0, 0, 0, 0, 0, 0, 0, 0, 0, 0, 0, 0, 0, 0, 0, 0, 0, 0, 0, 0, 0, 0, 0, 0, 0, 0, 0, 0, 0, 0, 0, 0, 0, 0, 0, 0, 0, 0, 0, 0, 0, 0, 0, 0, 0, 0, 0, 0, 0, 0, 0, 0, 0, 0, 0, 0, 0, 0, 0, 0, 0, 0, 0, 0, 0, 0, 0, 0, 0, 0, 0, 0, 0, 0, 0, 0, 0, 0, 0, 0, 0, 0, 0, 0, 0, 0, 0, 0, 0, 0, 0, 0, 0, 0, 0, 0, 0, 0, 0, 0, 0, 0, 0, 0, 0, 0, 0, 0, 0, 0, 0, 0, 0, 0, 0, 0, 0, 0, 0, 0, 0, 0, 0, 0, 0, 0, 0, 0, 0, 0, 0, 0, 0, 0, 0, 0, 0, 0, 0, 0, 0, 0, 0, 0, 0, 0, 0, 0, 0, 0, 0, 0, 0, 0, 0, 0, 0, 0, 0, 0, 0, 0, 0, 0, 0, 0, 0, 0, 0, 0, 0, 0, 0, 0, 0, 0, 0, 0, 0, 0, 0, 0, 0, 0, 0, 0, 0, 0, 0, 0, 0, 0, 0, 0, 0, 0, 0, 0, 0, 0, 0, 0, 0, 0, 0, 0, 0, 0, 0, 0, 0, 0, 0, 0, 0, 0, 0, 0, 0, 0, 0, 0, 0, 0, 0, 0, 0, 0, 0, 0, 0, 0, 0, 0, 0, 0, 0, 0, 0, 0, 0, 0, 0, 0, 0, 0, 0, 0, 0, 0, 0, 0, 0, 0, 0, 0, 0, 0, 0, 0, 0, 0, 0, 0, 0, 0, 0, 0, 0, 0, 0, 0, 0, 0, 0, 0, 0, 0, 0, 0, 0, 0, 0, 0, 0, 0, 0, 0, 0, 0, 0, 0, 0, 0, 0, 0, 0, 0, 0, 0, 0, 0, 0, 0, 0, 0, 0, 0, 1, 1, 1, 1, 1, 1, 1, 1, 1, 1, 1, 1, 1, 1, 1, 1, 1, 1, 1, 1, 1, 1, 1, 1, 1, 1, 1, 1, 1, 1, 1, 1, 1, 1, 0, 0, 1, 1, 1, 1, 1, 1, 1, 1, 1, 1, 1, 1, 1, 1, 1, 1, 1, 1, 1, 1, 1, 1, 1, 1, 1, 1, 1, 1, 1, 1, 1, 1, 1, 1, 1, 1, 1, 1, 1, 1, 1, 1, 1, 1, 1, 1, 1, 1, 1, 1, 1, 1, 1, 1, 1, 1, 1, 1, 1, 1, 1, 1, 1, 1, 1, 1, 1, 1, 1, 1, 1, 1, 1, 1, 1, 1, 1, 1, 1, 1, 1, 1, 1, 1, 1, 1, 1, 1, 1, 1, 1, 1, 1, 1, 1, 1, 0, 0, 1, 1, 1, 1, 1, 1, 1, 1, 1, 1, 1, 1, 1, 1, 1, 1, 1, 1, 1, 1, 1, 1, 1, 1, 1, 1, 1, 1, 1, 1, 1, 1, 1, 1, 1, 1, 1, 1, 1, 1, 1, 1, 1, 1, 1, 1, 1, 1, 1, 1, 1, 1, 1, 1, 1, 1, 1, 1, 1, 1, 1, 1, 1, 1, 1, 1, 1, 1, 1, 1, 1, 1, 1, 1, 1, 1, 1, 1, 1, 1, 1, 1, 1, 1, 1, 1, 1, 1, 1, 1, 1, 1, 1, 1, 1, 1, 0, 0, 1, 1, 1, 1, 1, 1, 1, 1, 1, 1, 1, 1, 1, 1, 1, 1, 1, 1, 1, 1, 1, 1, 1, 1, 1, 1, 1, 1, 1, 1, 1, 1, 1, 1, 1, 1, 1, 1, 1, 1, 1, 1, 1, 1, 1, 1, 1, 1, 1, 1, 1, 1, 1, 1, 1, 1, 1, 1, 1, 1, 1, 1])
_uv = me_shape_9_indexedfaceset.uv_layers.new(name='UVMap')
_uv.uv.foreach_set('vector', [0.4126, 0.4665, 0.0, 0.0, 0.02455, 1.0, 0.4126, 0.0, 0.0, 0.0, 0.4126, 0.4665, 1.0, 0.0, 0.5874, 0.0, 0.5874, 0.4665, 1.0, 0.0, 0.5874, 0.4665, 0.9754, 1.0, 0.9754, 1.0, 0.4126, 0.4665, 0.02455, 1.0, 0.9754, 1.0, 0.5874, 0.4665, 0.4126, 0.4665, 0.9916, 0.06762, 0.0, 0.0, 0.9916, 0.0, 0.9916, 0.06762, 0.0, 0.08734, 0.0, 0.0, 0.9916, 0.1855, 0.0, 0.2454, 0.0, 0.08734, 0.9916, 0.1855, 0.0, 0.08734, 0.9916, 0.06762, 0.0, 0.0, 0.8145, 1.0, 1.0, 0.7546, 0.7546, 0.0, 0.5381, 0.0, 0.01624, 0.4557, 0.9916, 0.5443, 0.0, 0.7201, 0.0, 0.4619, 0.6218, 0.3782, 0.0, 0.0, 0.0, 0.1855, 0.9916, 0.7658, 0.0, 1.0, 0.0, 0.7201, 0.9916, 0.7658, 0.0, 0.7201, 0.9916, 0.5443, 0.9916, 1.0, 0.0, 1.0, 0.9916, 0.7658, 0.08781, 0.4665, 0.0, 0.0, 0.08781, 0.0, 0.02455, 1.0, 0.0, 0.0, 0.08781, 0.4665, 0.2627, 0.4665, 0.02455, 1.0, 0.08781, 0.4665, 0.7373, 0.4665, 0.2627, 0.0, 0.7373, 0.0, 0.7373, 0.4665, 0.2627, 0.4665, 0.2627, 0.0, 1.0, 0.0, 0.9122, 0.4665, 0.9122, 0.0, 0.9754, 1.0, 0.7373, 0.4665, 0.9122, 0.4665, 0.9754, 1.0, 0.9122, 0.4665, 1.0, 0.0, 0.02455, 1.0, 0.7373, 0.4665, 0.9754, 1.0, 0.02455, 1.0, 0.2627, 0.4665, 0.7373, 0.4665, 0.001742, 0.974, 0.006825, 0.9877, 0.01436, 0.9968, 0.02345, 1.0, 0.001742, 0.974, 0.01436, 0.9968, 0.0, 0.9579, 0.001742, 0.974, 0.02345, 1.0, 0.4167, 0.9505, 0.02345, 1.0, 0.4167, 1.0, 0.4167, 0.9505, 0.0, 0.9579, 0.02345, 1.0, 0.01449, 0.003127, 0.001797, 0.02577, 0.0, 0.04209, 0.01449, 0.003127, 0.006825, 0.01225, 0.001797, 0.02577, 0.02345, 0.0, 0.01449, 0.003127, 0.0, 0.04209, 0.1071, 0.04953, 0.0, 0.04209, 0.0, 0.9579, 0.1071, 0.04953, 0.02345, 0.0, 0.0, 0.04209, 0.1071, 0.0, 0.02345, 0.0, 0.1071, 0.04953, 0.2738, 0.04953, 0.4167, 0.9505, 0.5833, 0.9505, 0.2738, 0.04953, 0.1071, 0.04953, 0.0, 0.9579, 0.2738, 0.04953, 0.0, 0.9579, 0.4167, 0.9505, 0.9766, 1.0, 0.5833, 0.9505, 0.5833, 1.0, 0.9982, 0.9742, 0.9855, 0.9969, 0.9932, 0.9877, 1.0, 0.9579, 0.9766, 1.0, 0.9855, 0.9969, 1.0, 0.9579, 0.5833, 0.9505, 0.9766, 1.0, 1.0, 0.9579, 0.9855, 0.9969, 0.9982, 0.9742, 0.7262, 0.04953, 0.2738, 0.04953, 0.5833, 0.9505, 0.7262, 0.04953, 0.5833, 0.9505, 1.0, 0.9579, 0.7262, 0.0, 0.2738, 0.0, 0.2738, 0.04953, 0.7262, 0.0, 0.2738, 0.04953, 0.7262, 0.04953, 0.8929, 0.04953, 0.7262, 0.04953, 1.0, 0.9579, 1.0, 0.04209, 0.8929, 0.04953, 1.0, 0.9579, 0.9766, 0.0, 0.8929, 0.0, 0.8929, 0.04953, 0.9766, 0.0, 0.8929, 0.04953, 1.0, 0.04209, 0.9983, 0.02601, 0.9766, 0.0, 1.0, 0.04209, 0.9856, 0.003225, 0.9766, 0.0, 0.9983, 0.02601, 0.9932, 0.01225, 0.9856, 0.003225, 0.9983, 0.02601, 1.0, 0.0, 0.04586, 1.0, 0.9541, 1.0, 1.0, 0.0, 0.0, 0.0, 0.04586, 1.0, 0.9541, 1.0, 0.0, 0.0, 1.0, 0.0, 0.9541, 1.0, 0.04586, 1.0, 0.0, 0.0, 1.0, 1.0, 1.0, 0.0, 0.0, 0.0, 1.0, 1.0, 0.0, 0.0, 0.0, 1.0, 1.0, 0.3956, 0.0, 1.0, 1.0, 1.0, 1.0, 0.3956, 0.0, 0.0, 0.0, 1.0, 1.0, 0.3956, 1.0, 1.0, 0.0, 1.0, 1.0, 0.3956, 0.0, 1.0, 0.0, 0.0, 0.0, 1.0, 1.0, 1.0, 1.0, 0.0, 0.0, 1.0, 1.0, 0.0, 0.0, 0.0, 1.0, 1.0, 1.0, 0.0, 0.0, 0.0, 1.0, 1.0, 0.0, 0.0, 0.0, 1.0, 1.0, 0.3956, 0.0, 1.0, 1.0, 1.0, 1.0, 0.3956, 0.0, 0.0, 0.0, 1.0, 1.0, 0.3956, 1.0, 1.0, 0.0, 1.0, 1.0, 0.3956, 0.0, 1.0, 0.0, 0.0, 0.0, 1.0, 1.0, 1.0, 1.0, 0.0, 0.0, 1.0, 1.0, 0.0, 0.0, 0.0, 0.0, 0.0, 0.0, 1.0, 1.0, 1.0, 0.0, 0.0, 1.0, 1.0, 1.0, 0.0, 1.0, 0.6044, 0.0, 0.0, 1.0, 0.0, 1.0, 0.6044, 0.0, 1.0, 0.0, 0.0, 1.0, 0.6044, 1.0, 0.0, 0.0, 0.0, 1.0, 0.6044, 0.0, 0.0, 0.0, 1.0, 1.0, 1.0, 0.0, 0.0, 0.0, 1.0, 1.0, 1.0, 1.0, 0.0, 0.0, 0.0, 0.0, 0.4995, 0.9945, 0.1272, 0.9879, 0.0, 0.0, 0.6935, 0.9986, 0.246, 0.9945, 0.1272, 0.0, 0.6935, 0.9945, 0.1272, 0.0, 0.4995, 0.0, 0.8543, 1.0, 0.3487, 0.9986, 0.246, 0.0, 0.8543, 0.9986, 0.4285, 1.0, 0.3487, 0.0, 0.8543, 0.9986, 0.246, 0.0, 0.6935, 0.0, 0.9628, 0.9945, 0.4803, 0.9986, 0.4285, 0.0, 0.9628, 0.9986, 0.4285, 0.0, 0.8543, 0.0, 1.0, 0.9879, 0.5005, 0.9945, 0.4803, 0.0, 1.0, 0.9945, 0.4803, 0.0, 0.9628, 0.0, 0.0, 0.9945, 0.5197, 0.9879, 0.4995, 0.0, 0.03836, 0.9986, 0.5715, 0.9945, 0.5197, 0.0, 0.03836, 0.9945, 0.5197, 0.0, 0.0, 0.0, 0.1457, 0.9986, 0.754, 1.0, 0.6513, 0.0, 0.1457, 1.0, 0.6513, 0.9986, 0.5715, 0.0, 0.1457, 0.9986, 0.5715, 0.0, 0.03836, 0.0, 0.3094, 0.9945, 0.8728, 0.9986, 0.754, 0.0, 0.3094, 0.9986, 0.754, 0.0, 0.1457, 0.0, 0.5005, 0.9879, 1.0, 0.9945, 0.8728, 0.0, 0.5005, 0.9945, 0.8728, 0.0, 0.3094, 0.0, 0.0, 0.9945, 0.5197, 0.9879, 0.4995, 0.0, 0.03836, 0.9986, 0.5715, 0.9945, 0.5197, 0.0, 0.03836, 0.9945, 0.5197, 0.0, 0.0, 0.0, 0.1457, 0.9986, 0.754, 1.0, 0.6513, 0.0, 0.1457, 1.0, 0.6513, 0.9986, 0.5715, 0.0, 0.1457, 0.9986, 0.5715, 0.0, 0.03836, 0.0, 0.3094, 0.9945, 0.8728, 0.9986, 0.754, 0.0, 0.3094, 0.9986, 0.754, 0.0, 0.1457, 0.0, 0.5005, 0.9879, 1.0, 0.9945, 0.8728, 0.0, 0.5005, 0.9945, 0.8728, 0.0, 0.3094, 0.08734, 1.0, 0.04045, 0.7459, 0.0, 1.0, 1.0, 0.08734, 0.7459, 0.04045, 0.5085, 0.1438, 1.0, 0.08734, 1.0, 0.0, 0.7459, 0.04045, 1.0, 1.0, 1.0, 0.7201, 0.7201, 1.0, 0.1314, 0.8624, 0.08734, 1.0, 0.2454, 1.0, 0.1314, 0.8624, 0.04045, 0.7459, 0.08734, 1.0, 0.2165, 0.6008, 0.1438, 0.5085, 0.04045, 0.7459, 0.2165, 0.6008, 0.04045, 0.7459, 0.1314, 0.8624, 0.2165, 0.6008, 0.1314, 0.8624, 0.2454, 1.0, 0.3782, 0.3782, 0.3033, 0.3033, 0.1438, 0.5085, 0.3782, 0.3782, 0.5085, 0.1438, 0.3033, 0.3033, 0.3782, 0.3782, 1.0, 0.2454, 1.0, 0.08734, 0.3782, 0.3782, 0.1438, 0.5085, 0.2165, 0.6008, 0.3782, 0.3782, 1.0, 0.08734, 0.5085, 0.1438, 0.3782, 0.3782, 0.2165, 0.6008, 1.0, 0.2454, 0.3792, 0.7983, 0.2454, 1.0, 0.4619, 1.0, 0.3792, 0.7983, 0.2165, 0.6008, 0.2454, 1.0, 0.3792, 0.7983, 0.4619, 1.0, 1.0, 0.4619, 0.472, 0.6164, 1.0, 0.4619, 1.0, 0.2454, 0.472, 0.6164, 0.2165, 0.6008, 0.3792, 0.7983, 0.472, 0.6164, 0.3792, 0.7983, 1.0, 0.4619, 0.472, 0.6164, 1.0, 0.2454, 0.2165, 0.6008, 0.657, 0.9457, 0.4619, 1.0, 0.7201, 1.0, 0.657, 0.9457, 1.0, 0.7201, 1.0, 0.4619, 0.657, 0.9457, 1.0, 0.4619, 0.4619, 1.0, 0.657, 0.9457, 0.7201, 1.0, 1.0, 0.7201, 0.9324, 1.0, 0.9596, 0.7459, 1.0, 1.0, 0.9324, 1.0, 0.8562, 0.5085, 0.9596, 0.7459, 0.0, 0.06762, 0.2541, 0.04045, 0.4915, 0.1438, 0.0, 0.06762, 0.0, 0.0, 0.2541, 0.04045, 0.7835, 0.6008, 0.9324, 1.0, 0.8145, 1.0, 0.7835, 0.6008, 0.8562, 0.5085, 0.9324, 1.0, 0.6218, 0.3782, 0.0, 0.1855, 0.0, 0.06762, 0.0, 0.2454, 0.9916, 0.1855, 0.0, 0.0, 0.4611, 0.5389, 0.7835, 0.6008, 1.0, 1.0, 0.6218, 0.3782, 0.6967, 0.3033, 0.8562, 0.5085, 0.6218, 0.3782, 0.4915, 0.1438, 0.6967, 0.3033, 0.6218, 0.3782, 0.8562, 0.5085, 0.7835, 0.6008, 0.6218, 0.3782, 0.0, 0.06762, 0.4915, 0.1438, 0.7835, 0.6008, 0.8145, 1.0, 1.0, 1.0, 0.4611, 0.5389, 0.6218, 0.3782, 0.0, 0.0, 1.0, 0.0, 0.4861, 0.0, 1.0, 0.5139, 0.4611, 0.5389, 1.0, 1.0, 1.0, 0.5139, 0.4611, 0.5389, 0.4861, 0.0, 0.0, 0.0, 0.4611, 0.5389, 0.0, 0.0, 1.0, 1.0, 0.4611, 0.5389, 1.0, 0.5139, 0.4861, 0.0, 0.0, 0.5005, 0.9945, 0.8728, 0.9879, 1.0, 0.0, 0.3065, 0.9986, 0.754, 0.9945, 0.8728, 0.0, 0.3065, 0.9945, 0.8728, 0.0, 0.5005, 0.0, 0.1457, 0.9986, 0.5715, 1.0, 0.6513, 0.0, 0.1457, 1.0, 0.6513, 0.9986, 0.754, 0.0, 0.1457, 0.9986, 0.754, 0.0, 0.3065, 0.0, 0.03719, 0.9945, 0.5197, 0.9986, 0.5715, 0.0, 0.03719, 0.9986, 0.5715, 0.0, 0.1457, 0.0, 0.0, 0.9879, 0.4995, 0.9945, 0.5197, 0.0, 0.0, 0.9945, 0.5197, 0.0, 0.03719, 0.0, 0.08734, 1.0, 0.0, 0.0, 0.0, 0.0, 0.08734, 1.0, 0.08734, 1.0, 0.0, 0.0, 0.2454, 1.0, 0.2454, 1.0, 0.08734, 0.0, 0.2454, 1.0, 0.08734, 0.0, 0.08734, 0.0, 0.4619, 1.0, 0.4619, 1.0, 0.2454, 0.0, 0.4619, 1.0, 0.2454, 0.0, 0.2454, 0.0, 0.7201, 1.0, 0.7201, 1.0, 0.4619, 0.0, 0.7201, 1.0, 0.4619, 0.0, 0.4619, 0.0, 1.0, 1.0, 1.0, 1.0, 0.7201, 0.0, 1.0, 1.0, 0.7201, 0.0, 0.7201, 1.0, 1.0, 0.01624, 0.9324, 0.01624, 1.0, 1.0, 0.9127, 0.01624, 0.8145, 0.01624, 0.9324, 1.0, 0.9127, 0.01624, 0.9324, 1.0, 1.0, 0.6218, 0.3782, 0.7835, 0.6008, 0.4611, 0.5389, 1.0, 0.7546, 0.01624, 0.8145, 1.0, 0.9127, 0.0, 0.2454, 0.0, 0.0, 0.0, 0.4619, 1.0, 0.2799, 0.01624, 0.2342, 0.01624, 0.4557, 1.0, 0.2799, 0.01624, 0.4557, 1.0, 0.5381, 1.0, 0.0, 0.01624, 0.0, 0.01624, 0.2342, 1.0, 0.0, 0.01624, 0.2342, 1.0, 0.2799, 0.08734, 0.0, 0.04045, 0.2541, 0.0, 0.0, 1.0, 0.9127, 1.0, 1.0, 0.7459, 0.9596, 0.1314, 0.1376, 0.08734, 0.0, 0.2454, 0.0, 0.1314, 0.1376, 0.04045, 0.2541, 0.08734, 0.0, 0.2165, 0.3992, 0.1438, 0.4915, 0.04045, 0.2541, 0.2165, 0.3992, 0.04045, 0.2541, 0.1314, 0.1376, 0.2165, 0.3992, 0.1314, 0.1376, 0.2454, 0.0, 0.3782, 0.6218, 0.3033, 0.6967, 0.1438, 0.4915, 0.3782, 0.6218, 0.5085, 0.8562, 0.3033, 0.6967, 0.3782, 0.6218, 0.1438, 0.4915, 0.2165, 0.3992, 0.3792, 0.2017, 0.2454, 0.0, 0.4619, 0.0, 0.3792, 0.2017, 0.2165, 0.3992, 0.2454, 0.0, 0.6008, 0.7835, 0.7459, 0.9596, 0.5085, 0.8562, 0.6008, 0.7835, 0.5085, 0.8562, 0.3782, 0.6218, 0.472, 0.3836, 0.2165, 0.3992, 0.3792, 0.2017, 0.472, 0.3836, 0.3782, 0.6218, 0.2165, 0.3992, 0.8624, 0.8686, 1.0, 0.7546, 1.0, 0.9127, 0.8624, 0.8686, 0.6008, 0.7835, 1.0, 0.7546, 0.8624, 0.8686, 0.7459, 0.9596, 0.6008, 0.7835, 0.8624, 0.8686, 1.0, 0.9127, 0.7459, 0.9596, 0.657, 0.05433, 0.4619, 0.0, 0.7201, 0.0, 0.6164, 0.528, 0.3782, 0.6218, 0.472, 0.3836, 0.6164, 0.528, 0.6008, 0.7835, 0.3782, 0.6218, 0.6906, 0.1577, 0.7201, 0.0, 1.0, 0.0, 0.6906, 0.1577, 0.3792, 0.2017, 0.4619, 0.0, 0.6906, 0.1577, 0.657, 0.05433, 0.7201, 0.0, 0.6906, 0.1577, 0.4619, 0.0, 0.657, 0.05433, 0.6906, 0.1577, 0.472, 0.3836, 0.3792, 0.2017, 0.7983, 0.6208, 1.0, 0.5381, 1.0, 0.7546, 0.7983, 0.6208, 1.0, 0.7546, 0.6008, 0.7835, 0.7983, 0.6208, 0.6008, 0.7835, 0.6164, 0.528, 0.7544, 0.2456, 0.6906, 0.1577, 1.0, 0.0, 0.7544, 0.2456, 0.6164, 0.528, 0.472, 0.3836, 0.7544, 0.2456, 0.472, 0.3836, 0.6906, 0.1577, 0.8423, 0.3094, 1.0, 0.0, 1.0, 0.2799, 0.8423, 0.3094, 0.7544, 0.2456, 1.0, 0.0, 0.8423, 0.3094, 1.0, 0.5381, 0.7983, 0.6208, 0.8423, 0.3094, 0.7983, 0.6208, 0.6164, 0.528, 0.8423, 0.3094, 0.6164, 0.528, 0.7544, 0.2456, 0.9457, 0.343, 1.0, 0.2799, 1.0, 0.5381, 0.9457, 0.343, 0.8423, 0.3094, 1.0, 0.2799, 0.9457, 0.343, 1.0, 0.5381, 0.8423, 0.3094, 0.2799, 0.0, 0.0, 0.2799, 0.0, 0.0, 0.2541, 0.9596, 0.0, 1.0, 0.0, 0.9127, 0.2541, 0.9596, 0.0, 0.9127, 0.0, 0.7546, 1.0, 0.0, 0.9596, 0.2541, 0.9127, 0.0, 0.3473, 0.1657, 0.2799, 0.0, 0.5381, 0.0, 0.3473, 0.1657, 0.0, 0.2799, 0.2799, 0.0, 0.3473, 0.4771, 0.6967, 0.6967, 0.4915, 0.8562, 0.3473, 0.4771, 0.0, 0.5381, 0.0, 0.2799, 0.3473, 0.4771, 0.0, 0.2799, 0.3473, 0.1657, 0.3473, 0.731, 0.4915, 0.8562, 0.2541, 0.9596, 0.3473, 0.731, 0.0, 0.7546, 0.0, 0.5381, 0.3473, 0.731, 0.0, 0.5381, 0.3473, 0.4771, 0.3473, 0.731, 0.2541, 0.9596, 0.0, 0.7546, 0.3473, 0.731, 0.3473, 0.4771, 0.4915, 0.8562, 0.6527, 0.266, 0.8562, 0.4915, 0.6967, 0.6967, 0.6527, 0.266, 0.5381, 0.0, 0.7546, 0.0, 0.6527, 0.266, 0.3473, 0.4771, 0.3473, 0.1657, 0.6527, 0.266, 0.6967, 0.6967, 0.3473, 0.4771, 0.6527, 0.266, 0.3473, 0.1657, 0.5381, 0.0, 0.6527, 0.266, 0.7546, 0.0, 0.8562, 0.4915, 0.8794, 0.08816, 0.9596, 0.2541, 0.8562, 0.4915, 0.8794, 0.08816, 0.7546, 0.0, 0.9127, 0.0, 0.8794, 0.08816, 0.8562, 0.4915, 0.7546, 0.0, 0.8794, 0.08816, 0.9127, 0.0, 0.9596, 0.2541, 0.0, 0.9127, 1.0, 1.0, 0.0, 1.0, 0.0, 0.9127, 1.0, 0.9127, 1.0, 1.0, 0.0, 0.7546, 1.0, 0.7546, 1.0, 0.9127, 0.0, 0.7546, 1.0, 0.9127, 0.0, 0.9127, 0.0, 0.5381, 1.0, 0.5381, 1.0, 0.7546, 0.0, 0.5381, 1.0, 0.2799, 1.0, 0.5381, 0.0, 0.5381, 1.0, 0.7546, 0.0, 0.7546, 0.0, 0.2799, 1.0, 0.2799, 0.0, 0.5381, 0.0, 0.0, 1.0, 0.0, 1.0, 0.2799, 0.0, 0.0, 1.0, 0.2799, 0.0, 0.2799, 0.0, 1.0, 0.01624, 0.0, 1.0, 0.0, 1.0, 1.0, 1.0, 0.0, 0.08249, 1.0, 0.9175, 1.0, 1.0, 0.0, 0.0, 0.0, 0.08249, 1.0, 1.0, 0.0, 0.04746, 1.0, 0.9525, 1.0, 1.0, 0.0, 0.0, 0.0, 0.04746, 1.0, 0.9175, 1.0, 0.0, 0.0, 1.0, 0.0, 0.9175, 1.0, 0.08249, 1.0, 0.0, 0.0, 0.9525, 1.0, 0.0, 0.0, 1.0, 0.0, 0.9525, 1.0, 0.04746, 1.0, 0.0, 0.0, 1.0, 0.0, 1.0, 1.0, 0.0, 1.0, 1.0, 0.0, 0.0, 1.0, 0.0, 0.0, 0.001742, 0.9757, 0.006825, 0.9885, 0.01436, 0.997, 0.02345, 1.0, 0.0, 0.9606, 0.001742, 0.9757, 0.02345, 1.0, 0.001742, 0.9757, 0.01436, 0.997, 0.01449, 0.002927, 0.001797, 0.02412, 0.0, 0.03939, 0.01449, 0.002927, 0.006825, 0.01147, 0.001797, 0.02412, 0.02345, 0.0, 0.0, 0.03939, 0.0, 0.9606, 0.02345, 0.0, 0.0, 0.9606, 0.02345, 1.0, 0.02345, 0.0, 0.01449, 0.002927, 0.0, 0.03939, 0.9982, 0.9759, 0.9855, 0.9971, 0.9932, 0.9885, 1.0, 0.9606, 0.9766, 1.0, 0.9855, 0.9971, 1.0, 0.9606, 0.9855, 0.9971, 0.9982, 0.9759, 0.9766, 0.0, 0.02345, 1.0, 0.9766, 1.0, 0.9766, 0.0, 0.02345, 0.0, 0.02345, 1.0, 1.0, 0.03939, 0.9766, 0.0, 0.9766, 1.0, 1.0, 0.03939, 0.9766, 1.0, 1.0, 0.9606, 0.9983, 0.02435, 0.9766, 0.0, 1.0, 0.03939, 0.9856, 0.003019, 0.9766, 0.0, 0.9983, 0.02435, 0.9932, 0.01147, 0.9856, 0.003019, 0.9983, 0.02435, 0.0, 0.0, 0.9971, 0.6724, 0.9937, 0.6586, 0.0, 0.02616, 0.9993, 0.7077, 0.9971, 0.6724, 0.0, 0.02616, 0.9971, 0.6724, 0.0, 0.0, 0.0, 0.09938, 0.9993, 0.8322, 1.0, 0.7621, 0.0, 0.09938, 1.0, 0.7621, 0.9993, 0.7077, 0.0, 0.09938, 0.9993, 0.7077, 0.0, 0.02616, 0.0, 0.211, 0.9971, 0.9133, 0.9993, 0.8322, 0.0, 0.211, 0.9993, 0.8322, 0.0, 0.09938, 0.0, 0.3414, 0.9937, 1.0, 0.9971, 0.9133, 0.0, 0.3414, 0.9971, 0.9133, 0.0, 0.211, 0.06585, 1.0, 0.0, 1.0, 0.03049, 0.7459, 0.7539, 0.1206, 0.7539, 0.0, 0.7539, 0.08734, 0.7539, 0.1206, 0.7539, 0.08734, 0.7539, 0.2454, 0.7539, 0.1206, 0.5624, 0.04045, 0.7539, 0.0, 1.0, 0.4347, 0.7539, 0.2454, 0.7539, 0.4619, 0.9807, 0.8264, 0.7539, 0.4619, 0.7539, 0.7201, 0.5272, 0.1736, 0.3834, 0.1438, 0.5624, 0.04045, 0.5272, 0.1736, 0.5624, 0.04045, 0.7539, 0.1206, 0.8394, 0.3572, 0.7539, 0.1206, 0.7539, 0.2454, 0.8394, 0.3572, 0.7539, 0.2454, 1.0, 0.4347, 0.9223, 0.734, 0.7539, 0.7201, 0.7539, 1.0, 0.9223, 0.734, 0.9807, 0.8264, 0.7539, 0.7201, 0.9223, 0.734, 0.7539, 0.4619, 0.9807, 0.8264, 0.9223, 0.734, 1.0, 0.4347, 0.7539, 0.4619, 0.3278, 0.3264, 0.2287, 0.3033, 0.3834, 0.1438, 0.3278, 0.3264, 0.3834, 0.1438, 0.5272, 0.1736, 0.6685, 0.3572, 0.5272, 0.1736, 0.7539, 0.1206, 0.6685, 0.3572, 0.7539, 0.1206, 0.8394, 0.3572, 0.8435, 0.6736, 1.0, 0.4347, 0.9223, 0.734, 0.8435, 0.6736, 0.9223, 0.734, 0.7539, 1.0, 0.8435, 0.6736, 0.8394, 0.3572, 1.0, 0.4347, 0.1798, 0.5603, 0.1084, 0.5085, 0.2287, 0.3033, 0.1798, 0.5603, 0.03049, 0.7459, 0.1084, 0.5085, 0.1798, 0.5603, 0.2287, 0.3033, 0.3278, 0.3264, 0.5079, 0.4347, 0.5272, 0.1736, 0.6685, 0.3572, 0.5079, 0.4347, 0.3278, 0.3264, 0.5272, 0.1736, 0.7539, 0.6527, 0.8435, 0.6736, 0.7539, 1.0, 0.7539, 0.6527, 0.6685, 0.3572, 0.8394, 0.3572, 0.7539, 0.6527, 0.8394, 0.3572, 0.8435, 0.6736, 0.101, 0.8473, 0.185, 1.0, 0.06585, 1.0, 0.101, 0.8473, 0.03049, 0.7459, 0.1798, 0.5603, 0.101, 0.8473, 0.06585, 1.0, 0.03049, 0.7459, 0.377, 0.5804, 0.1798, 0.5603, 0.3278, 0.3264, 0.377, 0.5804, 0.3278, 0.3264, 0.5079, 0.4347, 0.6644, 0.6736, 0.5079, 0.4347, 0.6685, 0.3572, 0.6644, 0.6736, 0.7539, 0.6527, 0.7539, 1.0, 0.6644, 0.6736, 0.6685, 0.3572, 0.7539, 0.6527, 0.2915, 0.7768, 0.3483, 1.0, 0.185, 1.0, 0.2915, 0.7768, 0.1798, 0.5603, 0.377, 0.5804, 0.2915, 0.7768, 0.185, 1.0, 0.101, 0.8473, 0.2915, 0.7768, 0.101, 0.8473, 0.1798, 0.5603, 0.5856, 0.734, 0.6644, 0.6736, 0.7539, 1.0, 0.5856, 0.734, 0.377, 0.5804, 0.5079, 0.4347, 0.5856, 0.734, 0.5079, 0.4347, 0.6644, 0.6736, 0.5272, 0.8264, 0.5856, 0.734, 0.7539, 1.0, 0.5272, 0.8264, 0.2915, 0.7768, 0.377, 0.5804, 0.5272, 0.8264, 0.377, 0.5804, 0.5856, 0.734, 0.4961, 0.9397, 0.7539, 1.0, 0.5429, 1.0, 0.4961, 0.9397, 0.5429, 1.0, 0.3483, 1.0, 0.4961, 0.9397, 0.3483, 1.0, 0.2915, 0.7768, 0.4961, 0.9397, 0.5272, 0.8264, 0.7539, 1.0, 0.4961, 0.9397, 0.2915, 0.7768, 0.5272, 0.8264, 0.0, 0.3414, 0.9971, 0.9133, 0.9937, 1.0, 0.0, 0.2091, 0.9993, 0.8322, 0.9971, 0.9133, 0.0, 0.2091, 0.9971, 0.9133, 0.0, 0.3414, 0.0, 0.09938, 0.9993, 0.7077, 1.0, 0.7621, 0.0, 0.09938, 1.0, 0.7621, 0.9993, 0.8322, 0.0, 0.09938, 0.9993, 0.8322, 0.0, 0.2091, 0.0, 0.02537, 0.9971, 0.6724, 0.9993, 0.7077, 0.0, 0.02537, 0.9993, 0.7077, 0.0, 0.09938, 0.0, 0.0, 0.9937, 0.6586, 0.9971, 0.6724, 0.0, 0.0, 0.9971, 0.6724, 0.0, 0.02537, 0.0, 0.08734, 1.0, 0.0, 0.0, 0.0, 0.0, 0.08734, 1.0, 0.08734, 1.0, 0.0, 0.0, 0.2454, 1.0, 0.2454, 1.0, 0.08734, 0.0, 0.2454, 1.0, 0.08734, 0.0, 0.08734, 0.0, 0.4619, 1.0, 0.4619, 1.0, 0.2454, 0.0, 0.4619, 1.0, 0.2454, 0.0, 0.2454, 0.0, 0.7201, 1.0, 0.7201, 1.0, 0.4619, 0.0, 0.7201, 1.0, 0.4619, 0.0, 0.4619, 0.0, 1.0, 1.0, 1.0, 1.0, 0.7201, 0.0, 1.0, 1.0, 0.7201, 0.0, 0.7201, 1.0, 0.08734, 0.0, 0.08734, 0.0, 0.0, 1.0, 0.08734, 0.0, 0.0, 1.0, 0.0, 1.0, 0.2454, 0.0, 0.2454, 0.0, 0.08734, 1.0, 0.2454, 0.0, 0.08734, 1.0, 0.08734, 1.0, 0.4619, 0.0, 0.4619, 0.0, 0.2454, 1.0, 0.4619, 0.0, 0.2454, 1.0, 0.2454, 1.0, 0.7201, 0.0, 0.7201, 0.0, 0.4619, 1.0, 0.7201, 0.0, 0.4619, 1.0, 0.4619, 1.0, 1.0, 0.0, 1.0, 0.0, 0.7201, 1.0, 1.0, 0.0, 0.7201, 1.0, 0.7201, 0.0, 0.0, 0.9971, 0.6724, 0.9937, 0.6586, 0.0, 0.02616, 0.9993, 0.7077, 0.9971, 0.6724, 0.0, 0.02616, 0.9971, 0.6724, 0.0, 0.0, 0.0, 0.09938, 0.9993, 0.8322, 1.0, 0.7621, 0.0, 0.09938, 1.0, 0.7621, 0.9993, 0.7077, 0.0, 0.09938, 0.9993, 0.7077, 0.0, 0.02616, 0.0, 0.211, 0.9971, 0.9133, 0.9993, 0.8322, 0.0, 0.211, 0.9993, 0.8322, 0.0, 0.09938, 0.0, 0.3414, 0.9937, 1.0, 0.9971, 0.9133, 0.0, 0.3414, 0.9971, 0.9133, 0.0, 0.211, 0.08734, 0.0, 0.04045, 0.2541, 0.0, 0.0, 1.0, 0.9127, 1.0, 1.0, 0.7459, 0.9596, 0.1314, 0.1376, 0.08734, 0.0, 0.2454, 0.0, 0.1314, 0.1376, 0.04045, 0.2541, 0.08734, 0.0, 0.2165, 0.3992, 0.1438, 0.4915, 0.04045, 0.2541, 0.2165, 0.3992, 0.04045, 0.2541, 0.1314, 0.1376, 0.2165, 0.3992, 0.1314, 0.1376, 0.2454, 0.0, 0.3782, 0.6218, 0.3033, 0.6967, 0.1438, 0.4915, 0.3782, 0.6218, 0.5085, 0.8562, 0.3033, 0.6967, 0.3782, 0.6218, 0.1438, 0.4915, 0.2165, 0.3992, 0.3792, 0.2017, 0.2454, 0.0, 0.4619, 0.0, 0.3792, 0.2017, 0.2165, 0.3992, 0.2454, 0.0, 0.6008, 0.7835, 0.7459, 0.9596, 0.5085, 0.8562, 0.6008, 0.7835, 0.5085, 0.8562, 0.3782, 0.6218, 0.472, 0.3836, 0.2165, 0.3992, 0.3792, 0.2017, 0.472, 0.3836, 0.3782, 0.6218, 0.2165, 0.3992, 0.8624, 0.8686, 1.0, 0.7546, 1.0, 0.9127, 0.8624, 0.8686, 0.6008, 0.7835, 1.0, 0.7546, 0.8624, 0.8686, 0.7459, 0.9596, 0.6008, 0.7835, 0.8624, 0.8686, 1.0, 0.9127, 0.7459, 0.9596, 0.657, 0.05433, 0.4619, 0.0, 0.7201, 0.0, 0.6164, 0.528, 0.3782, 0.6218, 0.472, 0.3836, 0.6164, 0.528, 0.6008, 0.7835, 0.3782, 0.6218, 0.6906, 0.1577, 0.7201, 0.0, 1.0, 0.0, 0.6906, 0.1577, 0.3792, 0.2017, 0.4619, 0.0, 0.6906, 0.1577, 0.657, 0.05433, 0.7201, 0.0, 0.6906, 0.1577, 0.4619, 0.0, 0.657, 0.05433, 0.6906, 0.1577, 0.472, 0.3836, 0.3792, 0.2017, 0.7983, 0.6208, 1.0, 0.5381, 1.0, 0.7546, 0.7983, 0.6208, 1.0, 0.7546, 0.6008, 0.7835, 0.7983, 0.6208, 0.6008, 0.7835, 0.6164, 0.528, 0.7544, 0.2456, 0.6906, 0.1577, 1.0, 0.0, 0.7544, 0.2456, 0.6164, 0.528, 0.472, 0.3836, 0.7544, 0.2456, 0.472, 0.3836, 0.6906, 0.1577, 0.8423, 0.3094, 1.0, 0.0, 1.0, 0.2799, 0.8423, 0.3094, 0.7544, 0.2456, 1.0, 0.0, 0.8423, 0.3094, 1.0, 0.5381, 0.7983, 0.6208, 0.8423, 0.3094, 0.7983, 0.6208, 0.6164, 0.528, 0.8423, 0.3094, 0.6164, 0.528, 0.7544, 0.2456, 0.9457, 0.343, 1.0, 0.2799, 1.0, 0.5381, 0.9457, 0.343, 0.8423, 0.3094, 1.0, 0.2799, 0.9457, 0.343, 1.0, 0.5381, 0.8423, 0.3094, 0.9127, 1.0, 0.9596, 0.7459, 1.0, 1.0, 0.0, 0.08734, 0.2541, 0.04045, 0.4915, 0.1438, 0.0, 0.08734, 0.0, 0.0, 0.2541, 0.04045, 0.0, 1.0, 0.0, 0.7201, 0.2799, 1.0, 0.8686, 0.8624, 0.9127, 1.0, 0.7546, 1.0, 0.8686, 0.8624, 0.9596, 0.7459, 0.9127, 1.0, 0.7835, 0.6008, 0.8562, 0.5085, 0.9596, 0.7459, 0.7835, 0.6008, 0.9596, 0.7459, 0.8686, 0.8624, 0.7835, 0.6008, 0.8686, 0.8624, 0.7546, 1.0, 0.6218, 0.3782, 0.6967, 0.3033, 0.8562, 0.5085, 0.6218, 0.3782, 0.4915, 0.1438, 0.6967, 0.3033, 0.6218, 0.3782, 0.0, 0.2454, 0.0, 0.08734, 0.6218, 0.3782, 0.7835, 0.6008, 0.0, 0.2454, 0.6218, 0.3782, 0.0, 0.08734, 0.4915, 0.1438, 0.6218, 0.3782, 0.8562, 0.5085, 0.7835, 0.6008, 0.6208, 0.7983, 0.7546, 1.0, 0.5381, 1.0, 0.6208, 0.7983, 0.7835, 0.6008, 0.7546, 1.0, 0.6208, 0.7983, 0.5381, 1.0, 0.0, 0.4619, 0.528, 0.6164, 0.0, 0.4619, 0.0, 0.2454, 0.528, 0.6164, 0.7835, 0.6008, 0.6208, 0.7983, 0.528, 0.6164, 0.0, 0.2454, 0.7835, 0.6008, 0.528, 0.6164, 0.6208, 0.7983, 0.0, 0.4619, 0.343, 0.9457, 0.0, 0.7201, 0.0, 0.4619, 0.343, 0.9457, 0.5381, 1.0, 0.2799, 1.0, 0.343, 0.9457, 0.0, 0.4619, 0.5381, 1.0, 0.343, 0.9457, 0.2799, 1.0, 0.0, 0.7201, 0.0, 0.9127, 1.0, 1.0, 0.0, 1.0, 0.0, 0.9127, 1.0, 0.9127, 1.0, 1.0, 0.0, 0.7546, 1.0, 0.7546, 1.0, 0.9127, 0.0, 0.7546, 1.0, 0.9127, 0.0, 0.9127, 0.0, 0.5381, 1.0, 0.2799, 1.0, 0.5381, 0.0, 0.5381, 1.0, 0.5381, 1.0, 0.7546, 0.0, 0.5381, 1.0, 0.7546, 0.0, 0.7546, 0.0, 0.2799, 1.0, 0.0, 1.0, 0.2799, 0.0, 0.2799, 1.0, 0.2799, 0.0, 0.5381, 0.0, 0.0, 1.0, 0.0, 0.0, 0.2799, 1.0, 0.9127, 0.0, 0.9127, 0.0, 1.0, 1.0, 0.9127, 0.0, 1.0, 1.0, 1.0, 1.0, 0.7546, 0.0, 0.7546, 0.0, 0.9127, 1.0, 0.7546, 0.0, 0.9127, 1.0, 0.9127, 1.0, 0.5381, 0.0, 0.5381, 0.0, 0.7546, 1.0, 0.5381, 0.0, 0.7546, 1.0, 0.7546, 1.0, 0.2799, 0.0, 0.2799, 0.0, 0.5381, 1.0, 0.2799, 0.0, 0.5381, 1.0, 0.5381, 1.0, 0.0, 0.0, 0.0, 0.0, 0.2799, 1.0, 0.0, 0.0, 0.2799, 1.0, 0.2799, 0.0, 0.9127, 0.2541, 0.9596, 0.0, 1.0, 0.9127, 0.0, 1.0, 0.0, 0.9596, 0.2541, 0.1376, 0.8686, 0.0, 0.9127, 0.0, 0.7546, 0.1376, 0.8686, 0.2541, 0.9596, 0.0, 0.9127, 0.3992, 0.7835, 0.4915, 0.8562, 0.2541, 0.9596, 0.3992, 0.7835, 0.2541, 0.9596, 0.1376, 0.8686, 0.3992, 0.7835, 0.1376, 0.8686, 0.0, 0.7546, 0.6218, 0.6218, 0.8562, 0.4915, 0.6967, 0.6967, 0.6218, 0.6218, 0.6967, 0.6967, 0.4915, 0.8562, 0.6218, 0.6218, 0.4915, 0.8562, 0.3992, 0.7835, 0.2017, 0.6208, 0.0, 0.7546, 0.0, 0.5381, 0.2017, 0.6208, 0.3992, 0.7835, 0.0, 0.7546, 0.7835, 0.3992, 0.9596, 0.2541, 0.8562, 0.4915, 0.7835, 0.3992, 0.8562, 0.4915, 0.6218, 0.6218, 0.3836, 0.528, 0.3992, 0.7835, 0.2017, 0.6208, 0.3836, 0.528, 0.6218, 0.6218, 0.3992, 0.7835, 0.8686, 0.1376, 0.7546, 0.0, 0.9127, 0.0, 0.8686, 0.1376, 0.7835, 0.3992, 0.7546, 0.0, 0.8686, 0.1376, 0.9596, 0.2541, 0.7835, 0.3992, 0.8686, 0.1376, 0.9127, 0.0, 0.9596, 0.2541, 0.05433, 0.343, 0.0, 0.5381, 0.0, 0.2799, 0.528, 0.3836, 0.6218, 0.6218, 0.3836, 0.528, 0.528, 0.3836, 0.7835, 0.3992, 0.6218, 0.6218, 0.1577, 0.3094, 0.0, 0.2799, 0.0, 0.0, 0.1577, 0.3094, 0.3836, 0.528, 0.2017, 0.6208, 0.1577, 0.3094, 0.05433, 0.343, 0.0, 0.2799, 0.1577, 0.3094, 0.0, 0.5381, 0.05433, 0.343, 0.1577, 0.3094, 0.2017, 0.6208, 0.0, 0.5381, 0.6208, 0.2017, 0.5381, 0.0, 0.7546, 0.0, 0.6208, 0.2017, 0.7546, 0.0, 0.7835, 0.3992, 0.6208, 0.2017, 0.7835, 0.3992, 0.528, 0.3836, 0.2456, 0.2456, 0.528, 0.3836, 0.3836, 0.528, 0.2456, 0.2456, 0.1577, 0.3094, 0.0, 0.0, 0.2456, 0.2456, 0.3836, 0.528, 0.1577, 0.3094, 0.3094, 0.1577, 0.0, 0.0, 0.2799, 0.0, 0.3094, 0.1577, 0.2456, 0.2456, 0.0, 0.0, 0.3094, 0.1577, 0.5381, 0.0, 0.6208, 0.2017, 0.3094, 0.1577, 0.6208, 0.2017, 0.528, 0.3836, 0.3094, 0.1577, 0.528, 0.3836, 0.2456, 0.2456, 0.343, 0.05433, 0.2799, 0.0, 0.5381, 0.0, 0.343, 0.05433, 0.5381, 0.0, 0.3094, 0.1577, 0.343, 0.05433, 0.3094, 0.1577, 0.2799, 0.0, 0.0, 0.6586, 0.9971, 0.08675, 0.9937, 0.0, 0.0, 0.7909, 0.9993, 0.1678, 0.9971, 0.08675, 0.0, 0.7909, 0.9971, 0.08675, 0.0, 0.6586, 0.0, 0.9006, 1.0, 0.2379, 0.9993, 0.1678, 0.0, 0.9006, 0.9993, 0.2923, 1.0, 0.2379, 0.0, 0.9006, 0.9993, 0.1678, 0.0, 0.7909, 0.0, 0.9746, 0.9971, 0.3276, 0.9993, 0.2923, 0.0, 0.9746, 0.9993, 0.2923, 0.0, 0.9006, 0.0, 1.0, 0.9937, 0.3414, 0.9971, 0.3276, 0.0, 1.0, 0.9971, 0.3276, 0.0, 0.9746, 0.0, 1.0, 1.0, 1.0, 1.0, 0.0, 0.0, 1.0, 1.0, 0.0, 0.0, 0.0, 1.0, 1.0, 0.0, 0.0, 1.0, 0.0, 1.0, 1.0, 0.0, 1.0, 0.0, 0.0, 0.0, 1.0, 1.0, 1.0, 1.0, 0.0, 0.0, 1.0, 1.0, 0.0, 0.0, 0.0, 0.0, 0.05182, 1.0, 0.0, 0.0, 0.0, 0.0, 0.05182, 1.0, 0.05182, 1.0, 0.0, 0.0, 0.1613, 1.0, 0.1613, 1.0, 0.05182, 0.0, 0.1613, 1.0, 0.05182, 0.0, 0.05182, 0.0, 0.3218, 1.0, 0.3218, 1.0, 0.1613, 0.0, 0.3218, 1.0, 0.1613, 0.0, 0.1613, 0.0, 0.5236, 1.0, 0.5236, 1.0, 0.3218, 0.0, 0.5236, 1.0, 0.3218, 0.0, 0.3218, 0.0, 0.7543, 1.0, 0.7543, 1.0, 0.5236, 0.0, 0.7543, 1.0, 0.5236, 0.0, 0.5236, 0.0, 1.0, 1.0, 1.0, 1.0, 0.7543, 0.0, 1.0, 1.0, 0.7543, 0.0, 0.7543, 1.0, 1.0, 0.0, 1.0, 0.0, 0.0, 1.0, 1.0, 0.0, 0.0, 1.0, 0.0, 0.0, 0.9482, 0.0, 1.0, 1.0, 1.0, 0.0, 0.9482, 1.0, 1.0, 1.0, 0.9482, 0.0, 0.8387, 1.0, 0.9482, 1.0, 0.8387, 0.0, 0.8387, 0.0, 0.9482, 1.0, 0.9482, 0.0, 0.6782, 1.0, 0.8387, 1.0, 0.6782, 0.0, 0.6782, 0.0, 0.8387, 1.0, 0.8387, 0.0, 0.4764, 1.0, 0.6782, 1.0, 0.4764, 0.0, 0.4764, 0.0, 0.6782, 1.0, 0.6782, 0.0, 0.2457, 1.0, 0.4764, 1.0, 0.2457, 0.0, 0.2457, 0.0, 0.4764, 1.0, 0.4764, 0.0, 0.0, 1.0, 0.2457, 1.0, 0.0, 0.0, 0.0, 0.0, 0.2457, 1.0, 0.2457, 1.0, 1.0, 1.0, 0.0, 0.0, 0.0, 1.0, 1.0, 0.0, 0.0, 0.0, 1.0, 1.0, 1.0, 1.0, 0.0, 0.0, 0.0, 1.0, 1.0, 0.0, 0.0, 0.0, 1.0, 1.0, 1.0, 0.0, 0.0, 1.0, 0.0, 1.0, 1.0, 0.0, 1.0, 0.0, 0.0, 0.0, 0.9482, 1.0, 1.0, 0.0, 1.0, 0.0, 0.9482, 1.0, 0.9482, 1.0, 1.0, 0.0, 0.8387, 1.0, 0.8387, 1.0, 0.9482, 0.0, 0.8387, 1.0, 0.9482, 0.0, 0.9482, 0.0, 0.6782, 1.0, 0.6782, 1.0, 0.8387, 0.0, 0.6782, 1.0, 0.8387, 0.0, 0.8387, 0.0, 0.4764, 1.0, 0.4764, 1.0, 0.6782, 0.0, 0.4764, 1.0, 0.6782, 0.0, 0.6782, 0.0, 0.2457, 1.0, 0.2457, 1.0, 0.4764, 0.0, 0.2457, 1.0, 0.4764, 0.0, 0.4764, 0.0, 0.0, 1.0, 0.0, 1.0, 0.2457, 0.0, 0.0, 1.0, 0.2457, 0.0, 0.2457, 0.2422, 0.461, 0.1482, 0.6687, 0.08642, 0.5922, 0.2422, 0.461, 0.08642, 0.5922, 0.2125, 0.4243, 0.19, 0.3781, 0.08642, 0.5922, 0.03941, 0.4961, 0.19, 0.3781, 0.2125, 0.4243, 0.08642, 0.5922, 0.2771, 0.486, 0.2209, 0.7208, 0.1482, 0.6687, 0.2771, 0.486, 0.1482, 0.6687, 0.2422, 0.461, 0.1759, 0.3254, 0.03941, 0.4961, 0.01, 0.3862, 0.1759, 0.3254, 0.19, 0.3781, 0.03941, 0.4961, 0.3152, 0.4978, 0.3003, 0.7455, 0.2209, 0.7208, 0.3152, 0.4978, 0.2209, 0.7208, 0.2771, 0.486, 0.1711, 0.2692, 0.01, 0.3862, 0.0, 0.2692, 0.1711, 0.2692, 0.1759, 0.3254, 0.01, 0.3862, 0.1711, 0.0, 0.0, 0.2692, 0.0, 0.0, 0.1711, 0.0, 0.1711, 0.2692, 0.0, 0.2692, 1.0, 0.8478, 1.0, 1.0, 0.8289, 1.0, 1.0, 0.8478, 0.8289, 1.0, 0.8289, 0.8127, 0.8198, 0.562, 0.8289, 0.8127, 0.3003, 0.7455, 0.8198, 0.562, 0.3003, 0.7455, 0.3152, 0.4978, 0.994, 0.7775, 1.0, 0.8478, 0.8289, 0.8127, 0.8674, 0.5768, 0.8289, 0.8127, 0.8198, 0.562, 0.9764, 0.7116, 0.994, 0.7775, 0.8289, 0.8127, 0.9111, 0.6081, 0.8289, 0.8127, 0.8674, 0.5768, 0.9481, 0.654, 0.9764, 0.7116, 0.8289, 0.8127, 0.9481, 0.654, 0.8289, 0.8127, 0.9111, 0.6081, 0.2422, 0.461, 0.08642, 0.5922, 0.1482, 0.6687, 0.2422, 0.461, 0.2125, 0.4243, 0.08642, 0.5922, 0.19, 0.3781, 0.03941, 0.4961, 0.08642, 0.5922, 0.19, 0.3781, 0.08642, 0.5922, 0.2125, 0.4243, 0.2771, 0.486, 0.1482, 0.6687, 0.2209, 0.7208, 0.2771, 0.486, 0.2422, 0.461, 0.1482, 0.6687, 0.1759, 0.3254, 0.01, 0.3862, 0.03941, 0.4961, 0.1759, 0.3254, 0.03941, 0.4961, 0.19, 0.3781, 0.3152, 0.4978, 0.2209, 0.7208, 0.3003, 0.7455, 0.3152, 0.4978, 0.2771, 0.486, 0.2209, 0.7208, 0.1711, 0.2692, 0.0, 0.2692, 0.01, 0.3862, 0.1711, 0.2692, 0.01, 0.3862, 0.1759, 0.3254, 0.1711, 0.0, 0.0, 0.0, 0.0, 0.2692, 0.1711, 0.0, 0.0, 0.2692, 0.1711, 0.2692, 1.0, 0.8478, 0.8289, 1.0, 1.0, 1.0, 1.0, 0.8478, 0.8289, 0.8127, 0.8289, 1.0, 0.8198, 0.562, 0.3003, 0.7455, 0.8289, 0.8127, 0.8198, 0.562, 0.3152, 0.4978, 0.3003, 0.7455, 0.994, 0.7775, 0.8289, 0.8127, 1.0, 0.8478, 0.8674, 0.5768, 0.8198, 0.562, 0.8289, 0.8127, 0.9764, 0.7116, 0.8289, 0.8127, 0.994, 0.7775, 0.9111, 0.6081, 0.8674, 0.5768, 0.8289, 0.8127, 0.9481, 0.654, 0.8289, 0.8127, 0.9764, 0.7116, 0.9481, 0.654, 0.9111, 0.6081, 0.8289, 0.8127, 0.0, 1.0, 1.0, 1.0, 1.0, 0.0, 0.0, 1.0, 1.0, 0.0, 0.0, 0.0, 1.0, 1.0, 0.0, 0.0, 1.0, 0.0, 1.0, 1.0, 0.0, 1.0, 0.0, 0.0, 0.0, 1.0, 1.0, 1.0, 1.0, 0.0, 0.0, 1.0, 1.0, 0.0, 0.0, 0.0, 0.0, 0.05182, 1.0, 0.0, 0.0, 0.0, 0.0, 0.05182, 1.0, 0.05182, 1.0, 0.0, 0.0, 0.1613, 1.0, 0.1613, 1.0, 0.05182, 0.0, 0.1613, 1.0, 0.05182, 0.0, 0.05182, 0.0, 0.3218, 1.0, 0.3218, 1.0, 0.1613, 0.0, 0.3218, 1.0, 0.1613, 0.0, 0.1613, 0.0, 0.5236, 1.0, 0.5236, 1.0, 0.3218, 0.0, 0.5236, 1.0, 0.3218, 0.0, 0.3218, 0.0, 0.7543, 1.0, 0.7543, 1.0, 0.5236, 0.0, 0.7543, 1.0, 0.5236, 0.0, 0.5236, 0.0, 1.0, 1.0, 1.0, 1.0, 0.7543, 0.0, 1.0, 1.0, 0.7543, 0.0, 0.7543, 1.0, 1.0, 0.0, 1.0, 0.0, 0.0, 1.0, 1.0, 0.0, 0.0, 1.0, 0.0, 0.0, 0.9482, 0.0, 1.0, 1.0, 1.0, 0.0, 0.9482, 1.0, 1.0, 1.0, 0.9482, 0.0, 0.8387, 1.0, 0.9482, 1.0, 0.8387, 0.0, 0.8387, 0.0, 0.9482, 1.0, 0.9482, 0.0, 0.6782, 1.0, 0.8387, 1.0, 0.6782, 0.0, 0.6782, 0.0, 0.8387, 1.0, 0.8387, 0.0, 0.4764, 1.0, 0.6782, 1.0, 0.4764, 0.0, 0.4764, 0.0, 0.6782, 1.0, 0.6782, 0.0, 0.2457, 1.0, 0.4764, 1.0, 0.2457, 0.0, 0.2457, 0.0, 0.4764, 1.0, 0.4764, 0.0, 0.0, 1.0, 0.2457, 1.0, 0.0, 0.0, 0.0, 0.0, 0.2457, 1.0, 0.2457, 1.0, 1.0, 1.0, 0.0, 0.0, 0.0, 1.0, 1.0, 0.0, 0.0, 0.0, 1.0, 1.0, 1.0, 1.0, 0.0, 0.0, 0.0, 1.0, 1.0, 0.0, 0.0, 0.0, 1.0, 1.0, 1.0, 0.0, 0.0, 1.0, 0.0, 1.0, 1.0, 0.0, 1.0, 0.0, 0.0, 0.0, 0.9482, 1.0, 1.0, 0.0, 1.0, 0.0, 0.9482, 1.0, 0.9482, 1.0, 1.0, 0.0, 0.8387, 1.0, 0.8387, 1.0, 0.9482, 0.0, 0.8387, 1.0, 0.9482, 0.0, 0.9482, 0.0, 0.6782, 1.0, 0.6782, 1.0, 0.8387, 0.0, 0.6782, 1.0, 0.8387, 0.0, 0.8387, 0.0, 0.4764, 1.0, 0.4764, 1.0, 0.6782, 0.0, 0.4764, 1.0, 0.6782, 0.0, 0.6782, 0.0, 0.2457, 1.0, 0.2457, 1.0, 0.4764, 0.0, 0.2457, 1.0, 0.4764, 0.0, 0.4764, 0.0, 0.0, 1.0, 0.0, 1.0, 0.2457, 0.0, 0.0, 1.0, 0.2457, 0.0, 0.2457, 0.2422, 0.461, 0.1482, 0.6687, 0.08642, 0.5922, 0.2422, 0.461, 0.08642, 0.5922, 0.2125, 0.4243, 0.19, 0.3781, 0.08642, 0.5922, 0.03941, 0.4961, 0.19, 0.3781, 0.2125, 0.4243, 0.08642, 0.5922, 0.2771, 0.486, 0.2209, 0.7208, 0.1482, 0.6687, 0.2771, 0.486, 0.1482, 0.6687, 0.2422, 0.461, 0.1759, 0.3254, 0.03941, 0.4961, 0.01, 0.3862, 0.1759, 0.3254, 0.19, 0.3781, 0.03941, 0.4961, 0.3152, 0.4978, 0.3003, 0.7455, 0.2209, 0.7208, 0.3152, 0.4978, 0.2209, 0.7208, 0.2771, 0.486, 0.1711, 0.2692, 0.01, 0.3862, 0.0, 0.2692, 0.1711, 0.2692, 0.1759, 0.3254, 0.01, 0.3862, 0.1711, 0.0, 0.0, 0.2692, 0.0, 0.0, 0.1711, 0.0, 0.1711, 0.2692, 0.0, 0.2692, 1.0, 0.8478, 1.0, 1.0, 0.8289, 1.0, 1.0, 0.8478, 0.8289, 1.0, 0.8289, 0.8127, 0.8198, 0.562, 0.8289, 0.8127, 0.3003, 0.7455, 0.8198, 0.562, 0.3003, 0.7455, 0.3152, 0.4978, 0.994, 0.7775, 1.0, 0.8478, 0.8289, 0.8127, 0.8674, 0.5768, 0.8289, 0.8127, 0.8198, 0.562, 0.9764, 0.7116, 0.994, 0.7775, 0.8289, 0.8127, 0.9111, 0.6081, 0.8289, 0.8127, 0.8674, 0.5768, 0.9481, 0.654, 0.9764, 0.7116, 0.8289, 0.8127, 0.9481, 0.654, 0.8289, 0.8127, 0.9111, 0.6081, 0.2422, 0.461, 0.08642, 0.5922, 0.1482, 0.6687, 0.2422, 0.461, 0.2125, 0.4243, 0.08642, 0.5922, 0.19, 0.3781, 0.03941, 0.4961, 0.08642, 0.5922, 0.19, 0.3781, 0.08642, 0.5922, 0.2125, 0.4243, 0.2771, 0.486, 0.1482, 0.6687, 0.2209, 0.7208, 0.2771, 0.486, 0.2422, 0.461, 0.1482, 0.6687, 0.1759, 0.3254, 0.01, 0.3862, 0.03941, 0.4961, 0.1759, 0.3254, 0.03941, 0.4961, 0.19, 0.3781, 0.3152, 0.4978, 0.2209, 0.7208, 0.3003, 0.7455, 0.3152, 0.4978, 0.2771, 0.486, 0.2209, 0.7208, 0.1711, 0.2692, 0.0, 0.2692, 0.01, 0.3862, 0.1711, 0.2692, 0.01, 0.3862, 0.1759, 0.3254, 0.1711, 0.0, 0.0, 0.0, 0.0, 0.2692, 0.1711, 0.0, 0.0, 0.2692, 0.1711, 0.2692, 1.0, 0.8478, 0.8289, 1.0, 1.0, 1.0, 1.0, 0.8478, 0.8289, 0.8127, 0.8289, 1.0, 0.8198, 0.562, 0.3003, 0.7455, 0.8289, 0.8127, 0.8198, 0.562, 0.3152, 0.4978, 0.3003, 0.7455, 0.994, 0.7775, 0.8289, 0.8127, 1.0, 0.8478, 0.8674, 0.5768, 0.8198, 0.562, 0.8289, 0.8127, 0.9764, 0.7116, 0.8289, 0.8127, 0.994, 0.7775, 0.9111, 0.6081, 0.8674, 0.5768, 0.8289, 0.8127, 0.9481, 0.654, 0.8289, 0.8127, 0.9764, 0.7116, 0.9481, 0.654, 0.9111, 0.6081, 0.8289, 0.8127, 0.0, 1.0, 1.0, 1.0, 1.0, 0.0, 0.0, 1.0, 1.0, 0.0, 0.0, 0.0, 1.0, 1.0, 0.0, 0.0, 1.0, 0.0, 1.0, 1.0, 0.0, 1.0, 0.0, 0.0, 0.0, 1.0, 1.0, 1.0, 1.0, 0.0, 0.0, 1.0, 1.0, 0.0, 0.0, 0.0, 0.0, 0.05182, 1.0, 0.0, 0.0, 0.0, 0.0, 0.05182, 1.0, 0.05182, 1.0, 0.0, 0.0, 0.1613, 1.0, 0.1613, 1.0, 0.05182, 0.0, 0.1613, 1.0, 0.05182, 0.0, 0.05182, 0.0, 0.3218, 1.0, 0.3218, 1.0, 0.1613, 0.0, 0.3218, 1.0, 0.1613, 0.0, 0.1613, 0.0, 0.5236, 1.0, 0.5236, 1.0, 0.3218, 0.0, 0.5236, 1.0, 0.3218, 0.0, 0.3218, 0.0, 0.7543, 1.0, 0.7543, 1.0, 0.5236, 0.0, 0.7543, 1.0, 0.5236, 0.0, 0.5236, 0.0, 1.0, 1.0, 1.0, 1.0, 0.7543, 0.0, 1.0, 1.0, 0.7543, 0.0, 0.7543, 1.0, 1.0, 0.0, 1.0, 0.0, 0.0, 1.0, 1.0, 0.0, 0.0, 1.0, 0.0, 0.0, 0.9482, 0.0, 1.0, 1.0, 1.0, 0.0, 0.9482, 1.0, 1.0, 1.0, 0.9482, 0.0, 0.8387, 1.0, 0.9482, 1.0, 0.8387, 0.0, 0.8387, 0.0, 0.9482, 1.0, 0.9482, 0.0, 0.6782, 1.0, 0.8387, 1.0, 0.6782, 0.0, 0.6782, 0.0, 0.8387, 1.0, 0.8387, 0.0, 0.4764, 1.0, 0.6782, 1.0, 0.4764, 0.0, 0.4764, 0.0, 0.6782, 1.0, 0.6782, 0.0, 0.2457, 1.0, 0.4764, 1.0, 0.2457, 0.0, 0.2457, 0.0, 0.4764, 1.0, 0.4764, 0.0, 0.0, 1.0, 0.2457, 1.0, 0.0, 0.0, 0.0, 0.0, 0.2457, 1.0, 0.2457, 1.0, 1.0, 1.0, 0.0, 0.0, 0.0, 1.0, 1.0, 0.0, 0.0, 0.0, 1.0, 1.0, 1.0, 1.0, 0.0, 0.0, 0.0, 1.0, 1.0, 0.0, 0.0, 0.0, 1.0, 1.0, 1.0, 0.0, 0.0, 1.0, 0.0, 1.0, 1.0, 0.0, 1.0, 0.0, 0.0, 0.0, 0.9482, 1.0, 1.0, 0.0, 1.0, 0.0, 0.9482, 1.0, 0.9482, 1.0, 1.0, 0.0, 0.8387, 1.0, 0.8387, 1.0, 0.9482, 0.0, 0.8387, 1.0, 0.9482, 0.0, 0.9482, 0.0, 0.6782, 1.0, 0.6782, 1.0, 0.8387, 0.0, 0.6782, 1.0, 0.8387, 0.0, 0.8387, 0.0, 0.4764, 1.0, 0.4764, 1.0, 0.6782, 0.0, 0.4764, 1.0, 0.6782, 0.0, 0.6782, 0.0, 0.2457, 1.0, 0.2457, 1.0, 0.4764, 0.0, 0.2457, 1.0, 0.4764, 0.0, 0.4764, 0.0, 0.0, 1.0, 0.0, 1.0, 0.2457, 0.0, 0.0, 1.0, 0.2457, 0.0, 0.2457, 0.2422, 0.461, 0.1482, 0.6687, 0.08642, 0.5922, 0.2422, 0.461, 0.08642, 0.5922, 0.2125, 0.4243, 0.19, 0.3781, 0.08642, 0.5922, 0.03941, 0.4961, 0.19, 0.3781, 0.2125, 0.4243, 0.08642, 0.5922, 0.2771, 0.486, 0.2209, 0.7208, 0.1482, 0.6687, 0.2771, 0.486, 0.1482, 0.6687, 0.2422, 0.461, 0.1759, 0.3254, 0.03941, 0.4961, 0.01, 0.3862, 0.1759, 0.3254, 0.19, 0.3781, 0.03941, 0.4961, 0.3152, 0.4978, 0.3003, 0.7455, 0.2209, 0.7208, 0.3152, 0.4978, 0.2209, 0.7208, 0.2771, 0.486, 0.1711, 0.2692, 0.01, 0.3862, 0.0, 0.2692, 0.1711, 0.2692, 0.1759, 0.3254, 0.01, 0.3862, 0.1711, 0.0, 0.0, 0.2692, 0.0, 0.0, 0.1711, 0.0, 0.1711, 0.2692, 0.0, 0.2692, 1.0, 0.8478, 1.0, 1.0, 0.8289, 1.0, 1.0, 0.8478, 0.8289, 1.0, 0.8289, 0.8127, 0.8198, 0.562, 0.8289, 0.8127, 0.3003, 0.7455, 0.8198, 0.562, 0.3003, 0.7455, 0.3152, 0.4978, 0.994, 0.7775, 1.0, 0.8478, 0.8289, 0.8127, 0.8674, 0.5768, 0.8289, 0.8127, 0.8198, 0.562, 0.9764, 0.7116, 0.994, 0.7775, 0.8289, 0.8127, 0.9111, 0.6081, 0.8289, 0.8127, 0.8674, 0.5768, 0.9481, 0.654, 0.9764, 0.7116, 0.8289, 0.8127, 0.9481, 0.654, 0.8289, 0.8127, 0.9111, 0.6081, 0.2422, 0.461, 0.08642, 0.5922, 0.1482, 0.6687, 0.2422, 0.461, 0.2125, 0.4243, 0.08642, 0.5922, 0.19, 0.3781, 0.03941, 0.4961, 0.08642, 0.5922, 0.19, 0.3781, 0.08642, 0.5922, 0.2125, 0.4243, 0.2771, 0.486, 0.1482, 0.6687, 0.2209, 0.7208, 0.2771, 0.486, 0.2422, 0.461, 0.1482, 0.6687, 0.1759, 0.3254, 0.01, 0.3862, 0.03941, 0.4961, 0.1759, 0.3254, 0.03941, 0.4961, 0.19, 0.3781, 0.3152, 0.4978, 0.2209, 0.7208, 0.3003, 0.7455, 0.3152, 0.4978, 0.2771, 0.486, 0.2209, 0.7208, 0.1711, 0.2692, 0.0, 0.2692, 0.01, 0.3862, 0.1711, 0.2692, 0.01, 0.3862, 0.1759, 0.3254, 0.1711, 0.0, 0.0, 0.0, 0.0, 0.2692, 0.1711, 0.0, 0.0, 0.2692, 0.1711, 0.2692, 1.0, 0.8478, 0.8289, 1.0, 1.0, 1.0, 1.0, 0.8478, 0.8289, 0.8127, 0.8289, 1.0, 0.8198, 0.562, 0.3003, 0.7455, 0.8289, 0.8127, 0.8198, 0.562, 0.3152, 0.4978, 0.3003, 0.7455, 0.994, 0.7775, 0.8289, 0.8127, 1.0, 0.8478, 0.8674, 0.5768, 0.8198, 0.562, 0.8289, 0.8127, 0.9764, 0.7116, 0.8289, 0.8127, 0.994, 0.7775, 0.9111, 0.6081, 0.8674, 0.5768, 0.8289, 0.8127, 0.9481, 0.654, 0.8289, 0.8127, 0.9764, 0.7116, 0.9481, 0.654, 0.9111, 0.6081, 0.8289, 0.8127])
me_shape_9_indexedfaceset.materials.append(mat_plastic_chip_detailed)
me_shape_9_indexedfaceset.materials.append(mat_metal_pins)
me_shape_9_indexedfaceset.update()
me_material_preview_mesh = bpy.data.meshes.new('Material_Preview_Mesh')
me_material_preview_mesh.from_pydata([], [], [])
me_material_preview_mesh.update()

# ---- objects
ob_shape_9_indexedfaceset = bpy.data.objects.new('SHAPE_9_IndexedFaceSet', me_shape_9_indexedfaceset)
ob_material_preview_dummy = bpy.data.objects.new('Material_Preview_Dummy', me_material_preview_mesh)

# ---- transforms, parenting, visibility, modifiers, constraints
ob_shape_9_indexedfaceset.location = (0.0, 0.0, 0.0)
ob_shape_9_indexedfaceset.rotation_euler = (1.571, -0.0, 0.0)
ob_shape_9_indexedfaceset.scale = (2.54, 2.54, 2.54)
_m = ob_shape_9_indexedfaceset.modifiers.new('Auto Smooth', 'NODES')
_m.node_group = ng_auto_smooth
_gi = [s.identifier for s in ng_auto_smooth.interface.items_tree if s.item_type == 'SOCKET' and s.in_out == 'INPUT']
_m[_gi[1]] = 0.5236  # Angle
ob_material_preview_dummy.location = (0.0, 0.0, 0.0)
ob_material_preview_dummy.hide_select = True
ob_material_preview_dummy.hide_render = True

# ---- collection membership
col_collection.objects.link(ob_shape_9_indexedfaceset)
col_collection.objects.link(ob_material_preview_dummy)

# ---- scene / render settings (as saved in the file)
scene.frame_start = 1; scene.frame_end = 250; scene.frame_set(1)
scene.render.engine = 'BLENDER_EEVEE_NEXT'
scene.cycles.sampling_pattern = 'TABULATED_SOBOL'
scene.cycles.use_light_tree = False
scene.view_settings.view_transform = 'Filmic'
bpy.context.view_layer.update()

# ---- added for rendering (the .blend has no active camera and no usable light): camera, sun
cam_auto = bpy.data.cameras.new('AutoCamera')
cam_auto.lens = 50.0
cam_auto.sensor_width = 36.0
cam_auto.clip_end = 1000.0
ob_auto_camera = bpy.data.objects.new('AutoCamera', cam_auto)
scene.collection.objects.link(ob_auto_camera)
ob_auto_camera.location = (2.86333, -3.46091, 2.76771)
ob_auto_camera.rotation_euler = (1.09748, -7.21219e-08, 0.694738)
scene.camera = ob_auto_camera
light_auto_sun = bpy.data.lights.new('AutoSun', 'SUN')
light_auto_sun.energy = 3.0
light_auto_sun.angle = 0.0523599
ob_auto_sun = bpy.data.objects.new('AutoSun', light_auto_sun)
scene.collection.objects.link(ob_auto_sun)
ob_auto_sun.rotation_euler = (0.872665, 0.174533, 0.523599)
bpy.context.view_layer.update()
